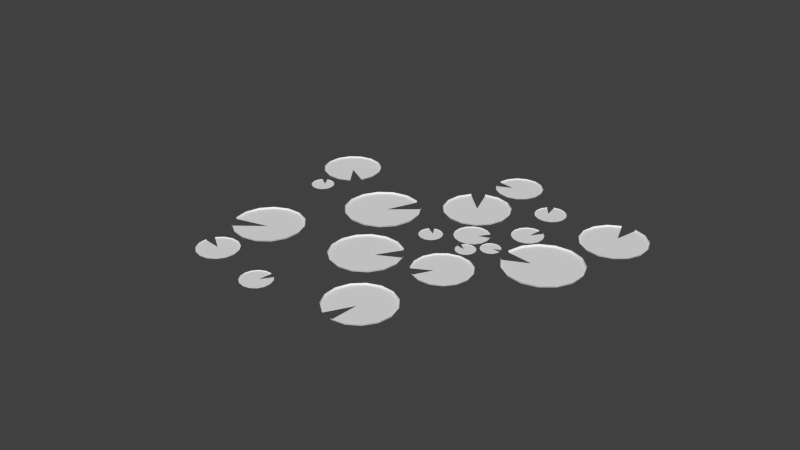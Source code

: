 # Source: LilyPads.blend  (saved by Blender 2.76.0; exported with 4.5.12 LTS)
import bpy
from mathutils import Matrix  # noqa: F401  (used for matrix-valued properties, if any)

bpy.ops.wm.read_factory_settings(use_empty=True)
scene = bpy.context.scene
scene.name = 'Scene'

# ---- collections
col_collection_1 = bpy.data.collections.new('Collection 1'); scene.collection.children.link(col_collection_1)

# ---- world
world_world = bpy.data.worlds.new('World'); scene.world = world_world
world_world.color = (0.05088, 0.05088, 0.05088)
world_world.use_sun_shadow = False
world_world.sun_shadow_jitter_overblur = 0.0
world_world.cycles.sampling_method = 'MANUAL'
world_world.cycles.sample_map_resolution = 256

# ---- meshes
me_circle_015 = bpy.data.meshes.new('Circle.015')
me_circle_015.from_pydata([(-9.809, -7.053, 2.501e-07), (-11.71, -8.906, 2.501e-07), (-10.75, -9.63, 2.501e-07), (-9.587, -9.904, 2.501e-07), (-8.41, -9.679, 2.501e-07), (-7.427, -8.996, 2.501e-07), (-6.806, -7.972, 2.501e-07), (-6.656, -6.784, 2.501e-07), (-7.002, -5.637, 2.501e-07), (-7.785, -4.73, 2.501e-07), (-8.868, -4.22, 2.501e-07), (-10.07, -4.195, 2.501e-07), (-11.17, -4.659, 2.501e-07), (-11.99, -5.532, 2.501e-07), (-12.38, -6.663, 2.501e-07), (-12.28, -7.856, 2.501e-07), (-11.75, -8.942, 0.144), (-10.78, -9.679, 0.144), (-9.588, -9.958, 0.144), (-8.389, -9.73, 0.144), (-7.387, -9.033, 0.144), (-6.755, -7.99, 0.144), (-6.602, -6.779, 0.144), (-6.954, -5.611, 0.144), (-7.752, -4.687, 0.144), (-8.856, -4.167, 0.144), (-10.08, -4.141, 0.144), (-11.2, -4.614, 0.144), (-12.04, -5.504, 0.144), (-12.44, -6.656, 0.144), (-12.34, -7.872, 0.144), (-15.27, 6.387, 6.561e-07), (-16.32, 7.653, 6.515e-07), (-16.83, 7.118, 6.515e-07), (-17.08, 6.421, 6.515e-07), (-17.03, 5.682, 6.515e-07), (-16.68, 5.028, 6.515e-07), (-16.09, 4.573, 6.515e-07), (-15.37, 4.395, 6.515e-07), (-14.64, 4.525, 6.515e-07), (-14.03, 4.941, 6.515e-07), (-13.64, 5.57, 6.515e-07), (-13.54, 6.304, 6.515e-07), (-13.74, 7.017, 6.515e-07), (-14.22, 7.584, 6.515e-07), (-14.89, 7.907, 6.515e-07), (-15.63, 7.932, 6.515e-07), (-16.33, 7.681, 0.08914), (-16.86, 7.136, 0.08914), (-17.12, 6.426, 0.08914), (-17.06, 5.672, 0.08914), (-16.71, 5.006, 0.08914), (-16.11, 4.542, 0.08914), (-15.38, 4.361, 0.08914), (-14.63, 4.493, 0.08914), (-14.01, 4.917, 0.08914), (-13.61, 5.559, 0.08914), (-13.5, 6.307, 0.08914), (-13.71, 7.033, 0.08914), (-14.2, 7.61, 0.08914), (-14.88, 7.94, 0.08914), (-15.63, 7.965, 0.08914), (-14.48, 0.02323, 6.547e-07), (-13.52, 0.7973, 6.515e-07), (-13.92, 1.186, 6.515e-07), (-14.44, 1.38, 6.515e-07), (-15.0, 1.344, 6.515e-07), (-15.49, 1.086, 6.515e-07), (-15.84, 0.6497, 6.515e-07), (-15.97, 0.1107, 6.515e-07), (-15.88, -0.4377, 6.515e-07), (-15.57, -0.9009, 6.515e-07), (-15.1, -1.199, 6.515e-07), (-14.55, -1.279, 6.515e-07), (-14.02, -1.129, 6.515e-07), (-13.59, -0.7743, 6.515e-07), (-13.34, -0.2757, 6.515e-07), (-13.32, 0.2802, 6.515e-07), (-13.5, 0.8113, 0.06689), (-13.91, 1.208, 0.06689), (-14.44, 1.405, 0.06689), (-15.0, 1.369, 0.06689), (-15.51, 1.106, 0.06689), (-15.86, 0.661, 0.06689), (-16.0, 0.1118, 0.06689), (-15.9, -0.4471, 0.06689), (-15.59, -0.919, 0.06689), (-15.11, -1.222, 0.06689), (-14.55, -1.305, 0.06689), (-14.0, -1.152, 0.06689), (-13.57, -0.79, 0.06689), (-13.32, -0.282, 0.06689), (-13.29, 0.2844, 0.06689), (-2.558, 12.88, 7.832e-07), (-2.787, 13.85, 7.851e-07), (-3.193, 13.76, 7.851e-07), (-3.53, 13.52, 7.851e-07), (-3.738, 13.16, 7.851e-07), (-3.781, 12.75, 7.851e-07), (-3.653, 12.35, 7.851e-07), (-3.374, 12.04, 7.851e-07), (-2.994, 11.87, 7.851e-07), (-2.579, 11.87, 7.851e-07), (-2.199, 12.04, 7.851e-07), (-1.92, 12.35, 7.851e-07), (-1.792, 12.75, 7.851e-07), (-1.835, 13.16, 7.851e-07), (-2.043, 13.52, 7.851e-07), (-2.38, 13.76, 7.851e-07), (-2.787, 13.87, 0.05), (-3.201, 13.78, 0.05), (-3.544, 13.53, 0.05), (-3.756, 13.17, 0.05), (-3.8, 12.74, 0.05), (-3.669, 12.34, 0.05), (-3.385, 12.03, 0.05), (-2.998, 11.85, 0.05), (-2.575, 11.85, 0.05), (-2.188, 12.03, 0.05), (-1.904, 12.34, 0.05), (-1.773, 12.74, 0.05), (-1.817, 13.17, 0.05), (-2.029, 13.53, 0.05), (-2.372, 13.78, 0.05), (-10.31, 7.759, 5.639e-07), (-13.14, 8.072, 5.574e-07), (-12.92, 6.843, 5.574e-07), (-12.23, 5.805, 5.574e-07), (-11.18, 5.14, 5.574e-07), (-9.941, 4.961, 5.574e-07), (-8.74, 5.3, 5.574e-07), (-7.781, 6.098, 5.574e-07), (-7.229, 7.217, 5.574e-07), (-7.181, 8.464, 5.574e-07), (-7.643, 9.623, 5.574e-07), (-8.537, 10.49, 5.574e-07), (-9.708, 10.92, 5.574e-07), (-10.95, 10.84, 5.574e-07), (-12.06, 10.26, 5.574e-07), (-12.83, 9.282, 5.574e-07), (-13.19, 8.075, 0.15), (-12.98, 6.822, 0.15), (-12.27, 5.765, 0.15), (-11.2, 5.086, 0.15), (-9.937, 4.904, 0.15), (-8.714, 5.249, 0.15), (-7.736, 6.063, 0.15), (-7.174, 7.203, 0.15), (-7.124, 8.473, 0.15), (-7.596, 9.654, 0.15), (-8.507, 10.54, 0.15), (-9.7, 10.98, 0.15), (-10.97, 10.9, 0.15), (-12.09, 10.31, 0.15), (-12.88, 9.307, 0.15), (0.9844, 14.29, 4.657e-10), (1.738, 12.05, 4.657e-10), (2.688, 12.53, 4.657e-10), (3.358, 13.36, 4.657e-10), (3.633, 14.39, 4.657e-10), (3.465, 15.45, 4.657e-10), (2.883, 16.34, 4.657e-10), (1.988, 16.92, 4.657e-10), (0.9342, 17.09, 4.657e-10), (-0.09601, 16.81, 4.657e-10), (-0.9244, 16.14, 4.657e-10), (-1.408, 15.19, 4.657e-10), (-1.463, 14.12, 4.657e-10), (-1.079, 13.13, 4.657e-10), (-0.3241, 12.37, 4.657e-10), (0.6723, 11.99, 4.657e-10), (1.75, 12.0, 0.1283), (2.718, 12.5, 0.1283), (3.402, 13.34, 0.1283), (3.682, 14.39, 0.1283), (3.511, 15.47, 0.1283), (2.918, 16.38, 0.1283), (2.005, 16.97, 0.1283), (0.9316, 17.14, 0.1283), (-0.1182, 16.85, 0.1283), (-0.9623, 16.17, 0.1283), (-1.455, 15.2, 0.1283), (-1.511, 14.12, 0.1283), (-1.12, 13.1, 0.1283), (-0.3505, 12.33, 0.1283), (0.6647, 11.94, 0.1283), (11.5, 3.855, 8.517e-07), (9.939, 4.194, 8.447e-07), (9.765, 3.357, 8.447e-07), (9.946, 2.521, 8.447e-07), (10.45, 1.831, 8.447e-07), (11.19, 1.407, 8.447e-07), (12.05, 1.321, 8.447e-07), (12.86, 1.589, 8.447e-07), (13.49, 2.164, 8.447e-07), (13.84, 2.947, 8.447e-07), (13.83, 3.802, 8.447e-07), (13.48, 4.582, 8.447e-07), (12.84, 5.151, 8.447e-07), (12.03, 5.412, 8.447e-07), (11.18, 5.319, 8.447e-07), (10.44, 4.888, 8.447e-07), (9.903, 4.21, 0.1028), (9.726, 3.356, 0.1028), (9.911, 2.505, 0.1028), (10.43, 1.802, 0.1028), (11.18, 1.369, 0.1028), (12.05, 1.282, 0.1028), (12.88, 1.555, 0.1028), (13.52, 2.141, 0.1028), (13.87, 2.939, 0.1028), (13.87, 3.81, 0.1028), (13.51, 4.605, 0.1028), (12.86, 5.185, 0.1028), (12.03, 5.451, 0.1028), (11.17, 5.356, 0.1028), (10.41, 4.917, 0.1028), (1.576, -3.616, 8.601e-07), (1.127, -3.065, 8.633e-07), (0.894, -3.333, 8.633e-07), (0.7897, -3.672, 8.633e-07), (0.8325, -4.025, 8.633e-07), (1.015, -4.329, 8.633e-07), (1.305, -4.533, 8.633e-07), (1.654, -4.601, 8.633e-07), (2.0, -4.522, 8.633e-07), (2.284, -4.309, 8.633e-07), (2.456, -3.998, 8.633e-07), (2.488, -3.645, 8.633e-07), (2.373, -3.309, 8.633e-07), (2.131, -3.049, 8.633e-07), (1.804, -2.91, 8.633e-07), (1.449, -2.916, 8.633e-07), (1.118, -3.052, 0.04269), (0.8798, -3.325, 0.04269), (0.7735, -3.671, 0.04269), (0.8171, -4.03, 0.04269), (1.003, -4.34, 0.04269), (1.299, -4.548, 0.04269), (1.654, -4.618, 0.04269), (2.007, -4.537, 0.04269), (2.296, -4.319, 0.04269), (2.472, -4.003, 0.04269), (2.504, -3.643, 0.04269), (2.387, -3.301, 0.04269), (2.14, -3.036, 0.04269), (1.807, -2.894, 0.04269), (1.446, -2.9, 0.04269), (3.58, -4.667, 8.899e-07), (4.261, -4.871, 8.931e-07), (4.304, -4.519, 8.931e-07), (4.2, -4.179, 8.931e-07), (3.967, -3.911, 8.931e-07), (3.646, -3.761, 8.931e-07), (3.291, -3.755, 8.931e-07), (2.964, -3.894, 8.931e-07), (2.722, -4.153, 8.931e-07), (2.606, -4.489, 8.931e-07), (2.637, -4.843, 8.931e-07), (2.809, -5.153, 8.931e-07), (3.093, -5.367, 8.931e-07), (3.439, -5.447, 8.931e-07), (3.787, -5.379, 8.931e-07), (4.078, -5.176, 8.931e-07), (4.276, -4.877, 0.04269), (4.32, -4.518, 0.04269), (4.215, -4.172, 0.04269), (3.977, -3.899, 0.04269), (3.649, -3.746, 0.04269), (3.288, -3.739, 0.04269), (2.955, -3.881, 0.04269), (2.708, -4.145, 0.04269), (2.59, -4.487, 0.04269), (2.622, -4.848, 0.04269), (2.797, -5.164, 0.04269), (3.086, -5.382, 0.04269), (3.438, -5.463, 0.04269), (3.793, -5.394, 0.04269), (4.09, -5.187, 0.04269), (7.45, -4.272, 6.547e-07), (8.407, -3.498, 6.515e-07), (8.009, -3.109, 6.515e-07), (7.487, -2.916, 6.515e-07), (6.932, -2.951, 6.515e-07), (6.439, -3.209, 6.515e-07), (6.094, -3.646, 6.515e-07), (5.956, -4.185, 6.515e-07), (6.049, -4.733, 6.515e-07), (6.357, -5.196, 6.515e-07), (6.827, -5.494, 6.515e-07), (7.378, -5.575, 6.515e-07), (7.914, -5.425, 6.515e-07), (8.342, -5.07, 6.515e-07), (8.589, -4.571, 6.515e-07), (8.612, -4.015, 6.515e-07), (8.428, -3.484, 0.06689), (8.022, -3.088, 0.06689), (7.491, -2.891, 0.06689), (6.925, -2.927, 0.06689), (6.423, -3.19, 0.06689), (6.071, -3.634, 0.06689), (5.931, -4.184, 0.06689), (6.026, -4.743, 0.06689), (6.34, -5.215, 0.06689), (6.819, -5.518, 0.06689), (7.38, -5.6, 0.06689), (7.925, -5.447, 0.06689), (8.362, -5.086, 0.06689), (8.614, -4.578, 0.06689), (8.637, -4.011, 0.06689), (13.36, -8.207, 8.754e-07), (13.97, -6.117, 8.661e-07), (12.85, -5.797, 8.661e-07), (11.7, -5.96, 8.661e-07), (10.71, -6.577, 8.661e-07), (10.06, -7.542, 8.661e-07), (9.862, -8.688, 8.661e-07), (10.14, -9.818, 8.661e-07), (10.86, -10.73, 8.661e-07), (11.89, -11.28, 8.661e-07), (13.05, -11.36, 8.661e-07), (14.14, -10.96, 8.661e-07), (14.98, -10.15, 8.661e-07), (15.42, -9.074, 8.661e-07), (15.37, -7.911, 8.661e-07), (14.86, -6.865, 8.661e-07), (14.0, -6.071, 0.1399), (12.86, -5.744, 0.1399), (11.68, -5.91, 0.1399), (10.68, -6.539, 0.1399), (10.01, -7.522, 0.1399), (9.809, -8.69, 0.1399), (10.1, -9.841, 0.1399), (10.83, -10.78, 0.1399), (11.87, -11.33, 0.1399), (13.06, -11.41, 0.1399), (14.17, -11.01, 0.1399), (15.02, -10.18, 0.1399), (15.47, -9.083, 0.1399), (15.43, -7.898, 0.1399), (14.91, -6.832, 0.1399), (-5.063, -0.895, 5.639e-07), (-2.528, -0.142, 5.574e-07), (-2.897, 1.05, 5.574e-07), (-3.718, 1.989, 5.574e-07), (-4.851, 2.513, 5.574e-07), (-6.098, 2.531, 5.574e-07), (-7.245, 2.04, 5.574e-07), (-8.094, 1.125, 5.574e-07), (-8.496, -0.05592, 5.574e-07), (-8.384, -1.299, 5.574e-07), (-7.776, -2.388, 5.574e-07), (-6.777, -3.136, 5.574e-07), (-5.56, -3.413, 5.574e-07), (-4.336, -3.171, 5.574e-07), (-3.316, -2.452, 5.574e-07), (-2.677, -1.381, 5.574e-07), (-2.472, -0.1369, 0.15), (-2.847, 1.078, 0.15), (-3.684, 2.035, 0.15), (-4.838, 2.569, 0.15), (-6.109, 2.587, 0.15), (-7.278, 2.087, 0.15), (-8.143, 1.154, 0.15), (-8.553, -0.04915, 0.15), (-8.438, -1.315, 0.15), (-7.818, -2.426, 0.15), (-6.801, -3.188, 0.15), (-5.561, -3.47, 0.15), (-4.314, -3.223, 0.15), (-3.274, -2.491, 0.15), (-2.623, -1.399, 0.15), (0.8129, -0.1226, 7.832e-07), (0.5844, 0.8527, 7.851e-07), (0.1776, 0.7663, 7.851e-07), (-0.1588, 0.5219, 7.851e-07), (-0.3667, 0.1618, 7.851e-07), (-0.4102, -0.2518, 7.851e-07), (-0.2817, -0.6473, 7.851e-07), (-0.003417, -0.9563, 7.851e-07), (0.3765, -1.125, 7.851e-07), (0.7923, -1.125, 7.851e-07), (1.172, -0.9563, 7.851e-07), (1.45, -0.6473, 7.851e-07), (1.579, -0.2518, 7.851e-07), (1.535, 0.1618, 7.851e-07), (1.328, 0.5219, 7.851e-07), (0.9911, 0.7663, 7.851e-07), (0.5844, 0.8717, 0.05), (0.1699, 0.7836, 0.05), (-0.1729, 0.5346, 0.05), (-0.3847, 0.1676, 0.05), (-0.429, -0.2538, 0.05), (-0.2981, -0.6567, 0.05), (-0.01457, -0.9716, 0.05), (0.3725, -1.144, 0.05), (0.7962, -1.144, 0.05), (1.183, -0.9716, 0.05), (1.467, -0.6567, 0.05), (1.598, -0.2538, 0.05), (1.553, 0.1676, 0.05), (1.342, 0.5346, 0.05), (0.9988, 0.7836, 0.05), (3.762, -2.249, 5.327e-07), (4.884, -1.92, 5.374e-07), (4.726, -1.319, 5.374e-07), (4.336, -0.8334, 5.374e-07), (3.783, -0.5485, 5.374e-07), (3.162, -0.5133, 5.374e-07), (2.58, -0.7337, 5.374e-07), (2.138, -1.172, 5.374e-07), (1.913, -1.751, 5.374e-07), (1.943, -2.373, 5.374e-07), (2.223, -2.928, 5.374e-07), (2.704, -3.322, 5.374e-07), (3.305, -3.486, 5.374e-07), (3.92, -3.391, 5.374e-07), (4.443, -3.055, 5.374e-07), (4.784, -2.534, 5.374e-07), (4.912, -1.919, 0.0748), (4.751, -1.306, 0.0748), (4.354, -0.8114, 0.0748), (3.791, -0.5212, 0.0748), (3.158, -0.4852, 0.0748), (2.565, -0.7098, 0.0748), (2.115, -1.156, 0.0748), (1.885, -1.747, 0.0748), (1.915, -2.38, 0.0748), (2.201, -2.946, 0.0748), (2.691, -3.347, 0.0748), (3.303, -3.514, 0.0748), (3.93, -3.418, 0.0748), (4.463, -3.075, 0.0748), (4.81, -2.545, 0.0748), (11.15, -1.823, 6.547e-07), (11.17, -0.768, 6.515e-07), (10.63, -0.8836, 6.515e-07), (10.18, -1.211, 6.515e-07), (9.901, -1.692, 6.515e-07), (9.843, -2.246, 6.515e-07), (10.02, -2.775, 6.515e-07), (10.39, -3.188, 6.515e-07), (10.9, -3.415, 6.515e-07), (11.45, -3.415, 6.515e-07), (11.96, -3.188, 6.515e-07), (12.33, -2.775, 6.515e-07), (12.5, -2.246, 6.515e-07), (12.45, -1.692, 6.515e-07), (12.17, -1.211, 6.515e-07), (11.72, -0.8836, 6.515e-07), (11.17, -0.7426, 0.06689), (10.62, -0.8605, 0.06689), (10.16, -1.194, 0.06689), (9.877, -1.685, 0.06689), (9.818, -2.248, 0.06689), (9.993, -2.788, 0.06689), (10.37, -3.209, 0.06689), (10.89, -3.439, 0.06689), (11.46, -3.439, 0.06689), (11.98, -3.209, 0.06689), (12.35, -2.788, 0.06689), (12.53, -2.248, 0.06689), (12.47, -1.685, 0.06689), (12.19, -1.194, 0.06689), (11.73, -0.8605, 0.06689), (4.884, -8.172, 8.554e-07), (2.377, -7.629, 8.447e-07), (2.098, -8.97, 8.447e-07), (2.389, -10.31, 8.447e-07), (3.199, -11.41, 8.447e-07), (4.388, -12.09, 8.447e-07), (5.751, -12.23, 8.447e-07), (7.052, -11.8, 8.447e-07), (8.066, -10.88, 8.447e-07), (8.618, -9.627, 8.447e-07), (8.612, -8.257, 8.447e-07), (8.049, -7.008, 8.447e-07), (7.027, -6.096, 8.447e-07), (5.723, -5.678, 8.447e-07), (4.361, -5.827, 8.447e-07), (3.178, -6.517, 8.447e-07), (2.32, -7.604, 0.1647), (2.036, -8.971, 0.1647), (2.332, -10.33, 0.1647), (3.157, -11.46, 0.1647), (4.369, -12.15, 0.1647), (5.758, -12.29, 0.1647), (7.084, -11.86, 0.1647), (8.117, -10.92, 0.1647), (8.679, -9.64, 0.1647), (8.673, -8.244, 0.1647), (8.1, -6.971, 0.1647), (7.058, -6.042, 0.1647), (5.729, -5.616, 0.1647), (4.341, -5.768, 0.1647), (3.136, -6.471, 0.1647), (-2.254, -5.362, 4.577e-07), (-4.078, -6.134, 4.526e-07), (-3.661, -7.071, 4.526e-07), (-2.9, -7.757, 4.526e-07), (-1.925, -8.075, 4.526e-07), (-0.9055, -7.968, 4.526e-07), (-0.01747, -7.456, 4.526e-07), (0.5855, -6.627, 4.526e-07), (0.7992, -5.624, 4.526e-07), (0.5866, -4.622, 4.526e-07), (-0.0155, -3.792, 4.526e-07), (-0.903, -3.279, 4.526e-07), (-1.922, -3.171, 4.526e-07), (-2.897, -3.488, 4.526e-07), (-3.66, -4.173, 4.526e-07), (-4.077, -5.109, 4.526e-07), (-4.123, -6.144, 0.1232), (-3.699, -7.098, 0.1232), (-2.923, -7.798, 0.1232), (-1.93, -8.121, 0.1232), (-0.8911, -8.012, 0.1232), (0.01381, -7.491, 0.1232), (0.6282, -6.646, 0.1232), (0.8459, -5.624, 0.1232), (0.6293, -4.603, 0.1232), (0.01581, -3.757, 0.1232), (-0.8885, -3.235, 0.1232), (-1.927, -3.125, 0.1232), (-2.921, -3.447, 0.1232), (-3.697, -4.146, 0.1232), (-4.123, -5.1, 0.1232), (6.47, 1.97, 2.501e-07), (6.271, 4.615, 2.501e-07), (5.103, 4.351, 2.501e-07), (4.143, 3.634, 2.501e-07), (3.559, 2.588, 2.501e-07), (3.45, 1.396, 2.501e-07), (3.835, 0.2619, 2.501e-07), (4.648, -0.6171, 2.501e-07), (5.749, -1.089, 2.501e-07), (6.947, -1.073, 2.501e-07), (8.034, -0.5713, 2.501e-07), (8.823, 0.3294, 2.501e-07), (9.178, 1.473, 2.501e-07), (9.037, 2.663, 2.501e-07), (8.424, 3.692, 2.501e-07), (7.445, 4.382, 2.501e-07), (6.27, 4.67, 0.144), (5.08, 4.4, 0.144), (4.102, 3.67, 0.144), (3.507, 2.605, 0.144), (3.395, 1.389, 0.144), (3.788, 0.234, 0.144), (4.617, -0.6618, 0.144), (5.738, -1.143, 0.144), (6.959, -1.127, 0.144), (8.067, -0.6151, 0.144), (8.871, 0.3027, 0.144), (9.232, 1.468, 0.144), (9.088, 2.68, 0.144), (8.464, 3.729, 0.144), (7.467, 4.433, 0.144), (-0.3228, 5.649, 4.657e-10), (2.381, 6.86, 4.657e-10), (1.66, 7.987, 4.657e-10), (0.5439, 8.723, 4.657e-10), (-0.7757, 8.942, 4.657e-10), (-2.07, 8.605, 4.657e-10), (-3.116, 7.771, 4.657e-10), (-3.731, 6.583, 4.657e-10), (-3.811, 5.248, 4.657e-10), (-3.34, 3.996, 4.657e-10), (-2.401, 3.043, 4.657e-10), (-1.156, 2.555, 4.657e-10), (0.1803, 2.616, 4.657e-10), (1.376, 3.214, 4.657e-10), (2.225, 4.248, 4.657e-10), (2.581, 5.537, 4.657e-10), (2.438, 6.881, 0.1608), (1.704, 8.03, 0.1608), (0.5662, 8.78, 0.1608), (-0.7784, 9.003, 0.1608), (-2.097, 8.66, 0.1608), (-3.163, 7.809, 0.1608), (-3.79, 6.599, 0.1608), (-3.871, 5.239, 0.1608), (-3.392, 3.963, 0.1608), (-2.435, 2.992, 0.1608), (-1.166, 2.495, 0.1608), (0.1957, 2.557, 0.1608), (1.414, 3.167, 0.1608), (2.28, 4.22, 0.1608), (2.642, 5.534, 0.1608)], [], [(0, 1, 2), (0, 2, 3), (0, 3, 4), (0, 4, 5), (0, 5, 6), (0, 6, 7), (0, 7, 8), (0, 8, 9), (0, 9, 10), (0, 10, 11), (0, 11, 12), (0, 12, 13), (0, 13, 14), (0, 15, 1), (10, 9, 24, 25), (14, 13, 28, 29), (3, 2, 17, 18), (7, 6, 21, 22), (11, 10, 25, 26), (4, 3, 18, 19), (8, 7, 22, 23), (1, 15, 30, 16), (12, 11, 26, 27), (5, 4, 19, 20), (2, 1, 16, 17), (9, 8, 23, 24), (13, 12, 27, 28), (6, 5, 20, 21), (31, 32, 33), (31, 33, 34), (31, 34, 35), (31, 35, 36), (31, 36, 37), (31, 37, 38), (31, 38, 39), (31, 39, 40), (31, 40, 41), (31, 41, 42), (31, 42, 43), (31, 43, 44), (31, 44, 45), (31, 46, 32), (41, 40, 55, 56), (45, 44, 59, 60), (34, 33, 48, 49), (38, 37, 52, 53), (42, 41, 56, 57), (35, 34, 49, 50), (39, 38, 53, 54), (32, 46, 61, 47), (43, 42, 57, 58), (36, 35, 50, 51), (33, 32, 47, 48), (40, 39, 54, 55), (44, 43, 58, 59), (37, 36, 51, 52), (62, 63, 64), (62, 64, 65), (62, 65, 66), (62, 66, 67), (62, 67, 68), (62, 68, 69), (62, 69, 70), (62, 70, 71), (62, 71, 72), (62, 72, 73), (62, 73, 74), (62, 74, 75), (62, 75, 76), (62, 77, 63), (72, 71, 86, 87), (76, 75, 90, 91), (65, 64, 79, 80), (69, 68, 83, 84), (73, 72, 87, 88), (66, 65, 80, 81), (70, 69, 84, 85), (63, 77, 92, 78), (74, 73, 88, 89), (67, 66, 81, 82), (64, 63, 78, 79), (71, 70, 85, 86), (75, 74, 89, 90), (68, 67, 82, 83), (93, 94, 95), (93, 95, 96), (93, 96, 97), (93, 97, 98), (93, 98, 99), (93, 99, 100), (93, 100, 101), (93, 101, 102), (93, 102, 103), (93, 103, 104), (93, 104, 105), (93, 105, 106), (93, 106, 107), (93, 108, 94), (103, 102, 117, 118), (107, 106, 121, 122), (96, 95, 110, 111), (100, 99, 114, 115), (104, 103, 118, 119), (97, 96, 111, 112), (101, 100, 115, 116), (94, 108, 123, 109), (105, 104, 119, 120), (98, 97, 112, 113), (95, 94, 109, 110), (102, 101, 116, 117), (106, 105, 120, 121), (99, 98, 113, 114), (124, 125, 126), (124, 126, 127), (124, 127, 128), (124, 128, 129), (124, 129, 130), (124, 130, 131), (124, 131, 132), (124, 132, 133), (124, 133, 134), (124, 134, 135), (124, 135, 136), (124, 136, 137), (124, 137, 138), (124, 139, 125), (134, 133, 148, 149), (138, 137, 152, 153), (127, 126, 141, 142), (131, 130, 145, 146), (135, 134, 149, 150), (128, 127, 142, 143), (132, 131, 146, 147), (125, 139, 154, 140), (136, 135, 150, 151), (129, 128, 143, 144), (126, 125, 140, 141), (133, 132, 147, 148), (137, 136, 151, 152), (130, 129, 144, 145), (155, 156, 157), (155, 157, 158), (155, 158, 159), (155, 159, 160), (155, 160, 161), (155, 161, 162), (155, 162, 163), (155, 163, 164), (155, 164, 165), (155, 165, 166), (155, 166, 167), (155, 167, 168), (155, 168, 169), (155, 170, 156), (165, 164, 179, 180), (169, 168, 183, 184), (158, 157, 172, 173), (162, 161, 176, 177), (166, 165, 180, 181), (159, 158, 173, 174), (163, 162, 177, 178), (156, 170, 185, 171), (167, 166, 181, 182), (160, 159, 174, 175), (157, 156, 171, 172), (164, 163, 178, 179), (168, 167, 182, 183), (161, 160, 175, 176), (186, 187, 188), (186, 188, 189), (186, 189, 190), (186, 190, 191), (186, 191, 192), (186, 192, 193), (186, 193, 194), (186, 194, 195), (186, 195, 196), (186, 196, 197), (186, 197, 198), (186, 198, 199), (186, 199, 200), (186, 201, 187), (196, 195, 210, 211), (200, 199, 214, 215), (189, 188, 203, 204), (193, 192, 207, 208), (197, 196, 211, 212), (190, 189, 204, 205), (194, 193, 208, 209), (187, 201, 216, 202), (198, 197, 212, 213), (191, 190, 205, 206), (188, 187, 202, 203), (195, 194, 209, 210), (199, 198, 213, 214), (192, 191, 206, 207), (217, 218, 219), (217, 219, 220), (217, 220, 221), (217, 221, 222), (217, 222, 223), (217, 223, 224), (217, 224, 225), (217, 225, 226), (217, 226, 227), (217, 227, 228), (217, 228, 229), (217, 229, 230), (217, 230, 231), (217, 232, 218), (227, 226, 241, 242), (231, 230, 245, 246), (220, 219, 234, 235), (224, 223, 238, 239), (228, 227, 242, 243), (221, 220, 235, 236), (225, 224, 239, 240), (218, 232, 247, 233), (229, 228, 243, 244), (222, 221, 236, 237), (219, 218, 233, 234), (226, 225, 240, 241), (230, 229, 244, 245), (223, 222, 237, 238), (248, 249, 250), (248, 250, 251), (248, 251, 252), (248, 252, 253), (248, 253, 254), (248, 254, 255), (248, 255, 256), (248, 256, 257), (248, 257, 258), (248, 258, 259), (248, 259, 260), (248, 260, 261), (248, 261, 262), (248, 263, 249), (258, 257, 272, 273), (262, 261, 276, 277), (251, 250, 265, 266), (255, 254, 269, 270), (259, 258, 273, 274), (252, 251, 266, 267), (256, 255, 270, 271), (249, 263, 278, 264), (260, 259, 274, 275), (253, 252, 267, 268), (250, 249, 264, 265), (257, 256, 271, 272), (261, 260, 275, 276), (254, 253, 268, 269), (279, 280, 281), (279, 281, 282), (279, 282, 283), (279, 283, 284), (279, 284, 285), (279, 285, 286), (279, 286, 287), (279, 287, 288), (279, 288, 289), (279, 289, 290), (279, 290, 291), (279, 291, 292), (279, 292, 293), (279, 294, 280), (289, 288, 303, 304), (293, 292, 307, 308), (282, 281, 296, 297), (286, 285, 300, 301), (290, 289, 304, 305), (283, 282, 297, 298), (287, 286, 301, 302), (280, 294, 309, 295), (291, 290, 305, 306), (284, 283, 298, 299), (281, 280, 295, 296), (288, 287, 302, 303), (292, 291, 306, 307), (285, 284, 299, 300), (310, 311, 312), (310, 312, 313), (310, 313, 314), (310, 314, 315), (310, 315, 316), (310, 316, 317), (310, 317, 318), (310, 318, 319), (310, 319, 320), (310, 320, 321), (310, 321, 322), (310, 322, 323), (310, 323, 324), (310, 325, 311), (320, 319, 334, 335), (324, 323, 338, 339), (313, 312, 327, 328), (317, 316, 331, 332), (321, 320, 335, 336), (314, 313, 328, 329), (318, 317, 332, 333), (311, 325, 340, 326), (322, 321, 336, 337), (315, 314, 329, 330), (312, 311, 326, 327), (319, 318, 333, 334), (323, 322, 337, 338), (316, 315, 330, 331), (341, 342, 343), (341, 343, 344), (341, 344, 345), (341, 345, 346), (341, 346, 347), (341, 347, 348), (341, 348, 349), (341, 349, 350), (341, 350, 351), (341, 351, 352), (341, 352, 353), (341, 353, 354), (341, 354, 355), (341, 356, 342), (351, 350, 365, 366), (355, 354, 369, 370), (344, 343, 358, 359), (348, 347, 362, 363), (352, 351, 366, 367), (345, 344, 359, 360), (349, 348, 363, 364), (342, 356, 371, 357), (353, 352, 367, 368), (346, 345, 360, 361), (343, 342, 357, 358), (350, 349, 364, 365), (354, 353, 368, 369), (347, 346, 361, 362), (372, 373, 374), (372, 374, 375), (372, 375, 376), (372, 376, 377), (372, 377, 378), (372, 378, 379), (372, 379, 380), (372, 380, 381), (372, 381, 382), (372, 382, 383), (372, 383, 384), (372, 384, 385), (372, 385, 386), (372, 387, 373), (382, 381, 396, 397), (386, 385, 400, 401), (375, 374, 389, 390), (379, 378, 393, 394), (383, 382, 397, 398), (376, 375, 390, 391), (380, 379, 394, 395), (373, 387, 402, 388), (384, 383, 398, 399), (377, 376, 391, 392), (374, 373, 388, 389), (381, 380, 395, 396), (385, 384, 399, 400), (378, 377, 392, 393), (403, 404, 405), (403, 405, 406), (403, 406, 407), (403, 407, 408), (403, 408, 409), (403, 409, 410), (403, 410, 411), (403, 411, 412), (403, 412, 413), (403, 413, 414), (403, 414, 415), (403, 415, 416), (403, 416, 417), (403, 418, 404), (413, 412, 427, 428), (417, 416, 431, 432), (406, 405, 420, 421), (410, 409, 424, 425), (414, 413, 428, 429), (407, 406, 421, 422), (411, 410, 425, 426), (404, 418, 433, 419), (415, 414, 429, 430), (408, 407, 422, 423), (405, 404, 419, 420), (412, 411, 426, 427), (416, 415, 430, 431), (409, 408, 423, 424), (434, 435, 436), (434, 436, 437), (434, 437, 438), (434, 438, 439), (434, 439, 440), (434, 440, 441), (434, 441, 442), (434, 442, 443), (434, 443, 444), (434, 444, 445), (434, 445, 446), (434, 446, 447), (434, 447, 448), (434, 449, 435), (444, 443, 458, 459), (448, 447, 462, 463), (437, 436, 451, 452), (441, 440, 455, 456), (445, 444, 459, 460), (438, 437, 452, 453), (442, 441, 456, 457), (435, 449, 464, 450), (446, 445, 460, 461), (439, 438, 453, 454), (436, 435, 450, 451), (443, 442, 457, 458), (447, 446, 461, 462), (440, 439, 454, 455), (465, 466, 467), (465, 467, 468), (465, 468, 469), (465, 469, 470), (465, 470, 471), (465, 471, 472), (465, 472, 473), (465, 473, 474), (465, 474, 475), (465, 475, 476), (465, 476, 477), (465, 477, 478), (465, 478, 479), (465, 480, 466), (475, 474, 489, 490), (479, 478, 493, 494), (468, 467, 482, 483), (472, 471, 486, 487), (476, 475, 490, 491), (469, 468, 483, 484), (473, 472, 487, 488), (466, 480, 495, 481), (477, 476, 491, 492), (470, 469, 484, 485), (467, 466, 481, 482), (474, 473, 488, 489), (478, 477, 492, 493), (471, 470, 485, 486), (496, 497, 498), (496, 498, 499), (496, 499, 500), (496, 500, 501), (496, 501, 502), (496, 502, 503), (496, 503, 504), (496, 504, 505), (496, 505, 506), (496, 506, 507), (496, 507, 508), (496, 508, 509), (496, 509, 510), (496, 511, 497), (506, 505, 520, 521), (510, 509, 524, 525), (499, 498, 513, 514), (503, 502, 517, 518), (507, 506, 521, 522), (500, 499, 514, 515), (504, 503, 518, 519), (497, 511, 526, 512), (508, 507, 522, 523), (501, 500, 515, 516), (498, 497, 512, 513), (505, 504, 519, 520), (509, 508, 523, 524), (502, 501, 516, 517), (527, 528, 529), (527, 529, 530), (527, 530, 531), (527, 531, 532), (527, 532, 533), (527, 533, 534), (527, 534, 535), (527, 535, 536), (527, 536, 537), (527, 537, 538), (527, 538, 539), (527, 539, 540), (527, 540, 541), (527, 542, 528), (537, 536, 551, 552), (541, 540, 555, 556), (530, 529, 544, 545), (534, 533, 548, 549), (538, 537, 552, 553), (531, 530, 545, 546), (535, 534, 549, 550), (528, 542, 557, 543), (539, 538, 553, 554), (532, 531, 546, 547), (529, 528, 543, 544), (536, 535, 550, 551), (540, 539, 554, 555), (533, 532, 547, 548), (558, 559, 560), (558, 560, 561), (558, 561, 562), (558, 562, 563), (558, 563, 564), (558, 564, 565), (558, 565, 566), (558, 566, 567), (558, 567, 568), (558, 568, 569), (558, 569, 570), (558, 570, 571), (558, 571, 572), (558, 573, 559), (568, 567, 582, 583), (572, 571, 586, 587), (561, 560, 575, 576), (565, 564, 579, 580), (569, 568, 583, 584), (562, 561, 576, 577), (566, 565, 580, 581), (559, 573, 588, 574), (570, 569, 584, 585), (563, 562, 577, 578), (560, 559, 574, 575), (567, 566, 581, 582), (571, 570, 585, 586), (564, 563, 578, 579)])
me_circle_015.polygons.foreach_set('use_smooth', [True] * 532)
_ca = me_circle_015.color_attributes.new('Col', 'BYTE_COLOR', 'CORNER')
_ca.data.foreach_set('color', [0.08438, 0.1329, 0.05127, 1.0, 0.09759, 0.15, 0.05781, 1.0, 0.09531, 0.15, 0.05951, 1.0, 0.08438, 0.1329, 0.05127, 1.0, 0.09531, 0.15, 0.05951, 1.0, 0.09531, 0.15, 0.05951, 1.0, 0.08438, 0.1329, 0.05127, 1.0, 0.09531, 0.15, 0.05951, 1.0, 0.09306, 0.1441, 0.05781, 1.0, 0.08438, 0.1329, 0.05127, 1.0, 0.09306, 0.1441, 0.05781, 1.0, 0.09084, 0.1413, 0.05286, 1.0, 0.08438, 0.1329, 0.05127, 1.0, 0.09084, 0.1413, 0.05286, 1.0, 0.08022, 0.1274, 0.05127, 1.0, 0.08438, 0.1329, 0.05127, 1.0, 0.08022, 0.1274, 0.05127, 1.0, 0.07227, 0.117, 0.04374, 1.0, 0.08438, 0.1329, 0.05127, 1.0, 0.07227, 0.117, 0.04374, 1.0, 0.07227, 0.117, 0.04667, 1.0, 0.08438, 0.1329, 0.05127, 1.0, 0.07227, 0.117, 0.04667, 1.0, 0.07619, 0.1248, 0.05286, 1.0, 0.08438, 0.1329, 0.05127, 1.0, 0.07619, 0.1248, 0.05286, 1.0, 0.08438, 0.1356, 0.05613, 1.0, 0.08438, 0.1329, 0.05127, 1.0, 0.08438, 0.1356, 0.05613, 1.0, 0.09531, 0.1529, 0.05781, 1.0, 0.08438, 0.1329, 0.05127, 1.0, 0.09531, 0.1529, 0.05781, 1.0, 0.1022, 0.159, 0.06125, 1.0, 0.08438, 0.1329, 0.05127, 1.0, 0.1022, 0.159, 0.06125, 1.0, 0.1095, 0.1683, 0.0648, 1.0, 0.08438, 0.1329, 0.05127, 1.0, 0.1095, 0.1683, 0.0648, 1.0, 0.1144, 0.1714, 0.0648, 1.0, 0.08438, 0.1329, 0.05127, 1.0, 0.1095, 0.1651, 0.0648, 1.0, 0.09759, 0.15, 0.05781, 1.0, 0.08438, 0.1356, 0.05613, 1.0, 0.07619, 0.1248, 0.05286, 1.0, 0.07619, 0.1248, 0.05127, 1.0, 0.08438, 0.1384, 0.05613, 1.0, 0.1144, 0.1714, 0.0648, 1.0, 0.1095, 0.1683, 0.0648, 1.0, 0.107, 0.1683, 0.0648, 1.0, 0.1119, 0.1714, 0.0648, 1.0, 0.09531, 0.15, 0.05951, 1.0, 0.09531, 0.15, 0.05951, 1.0, 0.09531, 0.147, 0.05951, 1.0, 0.09531, 0.147, 0.05951, 1.0, 0.07227, 0.117, 0.04374, 1.0, 0.08022, 0.1274, 0.05127, 1.0, 0.08022, 0.1274, 0.04971, 1.0, 0.07227, 0.117, 0.04374, 1.0, 0.09531, 0.1529, 0.05781, 1.0, 0.08438, 0.1356, 0.05613, 1.0, 0.08438, 0.1384, 0.05613, 1.0, 0.09306, 0.147, 0.05613, 1.0, 0.09306, 0.1441, 0.05781, 1.0, 0.09531, 0.15, 0.05951, 1.0, 0.09531, 0.147, 0.05951, 1.0, 0.09306, 0.1441, 0.05781, 1.0, 0.07227, 0.117, 0.04667, 1.0, 0.07227, 0.117, 0.04374, 1.0, 0.07227, 0.117, 0.04374, 1.0, 0.07036, 0.1144, 0.04667, 1.0, 0.09759, 0.15, 0.05781, 1.0, 0.1095, 0.1651, 0.0648, 1.0, 0.1095, 0.1651, 0.0648, 1.0, 0.0999, 0.1529, 0.05781, 1.0, 0.1022, 0.159, 0.06125, 1.0, 0.09531, 0.1529, 0.05781, 1.0, 0.09306, 0.147, 0.05613, 1.0, 0.0999, 0.1559, 0.06125, 1.0, 0.09084, 0.1413, 0.05286, 1.0, 0.09306, 0.1441, 0.05781, 1.0, 0.09306, 0.1441, 0.05781, 1.0, 0.08866, 0.1384, 0.05286, 1.0, 0.09531, 0.15, 0.05951, 1.0, 0.09759, 0.15, 0.05781, 1.0, 0.0999, 0.1529, 0.05781, 1.0, 0.09531, 0.147, 0.05951, 1.0, 0.07619, 0.1248, 0.05286, 1.0, 0.07227, 0.117, 0.04667, 1.0, 0.07036, 0.1144, 0.04667, 1.0, 0.07619, 0.1248, 0.05127, 1.0, 0.1095, 0.1683, 0.0648, 1.0, 0.1022, 0.159, 0.06125, 1.0, 0.0999, 0.1559, 0.06125, 1.0, 0.107, 0.1683, 0.0648, 1.0, 0.08022, 0.1274, 0.05127, 1.0, 0.09084, 0.1413, 0.05286, 1.0, 0.08866, 0.1384, 0.05286, 1.0, 0.08022, 0.1274, 0.04971, 1.0, 0.05127, 0.07819, 0.03955, 1.0, 0.05127, 0.07819, 0.03955, 1.0, 0.05127, 0.07819, 0.03955, 1.0, 0.05127, 0.07819, 0.03955, 1.0, 0.05127, 0.07819, 0.03955, 1.0, 0.05127, 0.07819, 0.03955, 1.0, 0.05127, 0.07819, 0.03955, 1.0, 0.05127, 0.07819, 0.03955, 1.0, 0.05127, 0.07819, 0.03955, 1.0, 0.05127, 0.07819, 0.03955, 1.0, 0.05127, 0.07819, 0.03955, 1.0, 0.05127, 0.07819, 0.03955, 1.0, 0.05127, 0.07819, 0.03955, 1.0, 0.05127, 0.07819, 0.03955, 1.0, 0.05127, 0.07819, 0.03955, 1.0, 0.05127, 0.07819, 0.03955, 1.0, 0.05127, 0.07819, 0.03955, 1.0, 0.05127, 0.07819, 0.03955, 1.0, 0.05127, 0.07819, 0.03955, 1.0, 0.05127, 0.07819, 0.03955, 1.0, 0.05127, 0.07819, 0.03955, 1.0, 0.05127, 0.07819, 0.03955, 1.0, 0.05127, 0.07819, 0.03955, 1.0, 0.05127, 0.07819, 0.03955, 1.0, 0.05127, 0.07819, 0.03955, 1.0, 0.05127, 0.07819, 0.03955, 1.0, 0.05127, 0.07819, 0.03955, 1.0, 0.05127, 0.07819, 0.03955, 1.0, 0.05127, 0.07819, 0.03955, 1.0, 0.05127, 0.07819, 0.03955, 1.0, 0.05127, 0.07819, 0.03955, 1.0, 0.05127, 0.07819, 0.03955, 1.0, 0.05286, 0.08228, 0.03955, 1.0, 0.05127, 0.07819, 0.03955, 1.0, 0.05286, 0.08228, 0.03955, 1.0, 0.05286, 0.08022, 0.03955, 1.0, 0.05127, 0.07819, 0.03955, 1.0, 0.05286, 0.08022, 0.03955, 1.0, 0.05127, 0.07819, 0.03955, 1.0, 0.05127, 0.07819, 0.03955, 1.0, 0.05127, 0.07819, 0.03955, 1.0, 0.05127, 0.07819, 0.03955, 1.0, 0.05127, 0.07819, 0.03955, 1.0, 0.05127, 0.07819, 0.03955, 1.0, 0.05127, 0.07819, 0.03955, 1.0, 0.05127, 0.07819, 0.03955, 1.0, 0.05127, 0.07819, 0.03955, 1.0, 0.05286, 0.08022, 0.03955, 1.0, 0.05286, 0.08022, 0.03955, 1.0, 0.05127, 0.07819, 0.03955, 1.0, 0.05127, 0.07819, 0.03955, 1.0, 0.05127, 0.07819, 0.03955, 1.0, 0.05127, 0.07819, 0.03955, 1.0, 0.05127, 0.07819, 0.03955, 1.0, 0.05127, 0.07819, 0.03955, 1.0, 0.05127, 0.07819, 0.03955, 1.0, 0.05127, 0.07819, 0.03955, 1.0, 0.05127, 0.07819, 0.03955, 1.0, 0.05127, 0.07819, 0.03955, 1.0, 0.05127, 0.07819, 0.03955, 1.0, 0.05127, 0.07819, 0.03955, 1.0, 0.05127, 0.07819, 0.03955, 1.0, 0.05127, 0.07819, 0.03955, 1.0, 0.05127, 0.07819, 0.03955, 1.0, 0.05127, 0.07819, 0.03955, 1.0, 0.05127, 0.07819, 0.03955, 1.0, 0.05127, 0.07819, 0.03955, 1.0, 0.05127, 0.07819, 0.03955, 1.0, 0.05127, 0.07819, 0.03955, 1.0, 0.05127, 0.07819, 0.03955, 1.0, 0.05127, 0.07819, 0.03955, 1.0, 0.05127, 0.07819, 0.03955, 1.0, 0.05127, 0.07819, 0.03955, 1.0, 0.05127, 0.07819, 0.03955, 1.0, 0.05286, 0.08228, 0.03955, 1.0, 0.05127, 0.07819, 0.03955, 1.0, 0.05127, 0.07819, 0.03955, 1.0, 0.05448, 0.08228, 0.03955, 1.0, 0.05127, 0.07819, 0.03955, 1.0, 0.05127, 0.07819, 0.03955, 1.0, 0.05127, 0.07819, 0.03955, 1.0, 0.05127, 0.07819, 0.03955, 1.0, 0.05127, 0.07819, 0.03955, 1.0, 0.05127, 0.07819, 0.03955, 1.0, 0.05127, 0.07819, 0.03955, 1.0, 0.05127, 0.07819, 0.03955, 1.0, 0.05127, 0.07819, 0.03955, 1.0, 0.05127, 0.07819, 0.03955, 1.0, 0.05127, 0.07819, 0.03955, 1.0, 0.05127, 0.07819, 0.03955, 1.0, 0.05286, 0.08022, 0.03955, 1.0, 0.05286, 0.08228, 0.03955, 1.0, 0.05448, 0.08228, 0.03955, 1.0, 0.05286, 0.08022, 0.03955, 1.0, 0.05127, 0.07819, 0.03955, 1.0, 0.05127, 0.07819, 0.03955, 1.0, 0.05127, 0.07819, 0.03955, 1.0, 0.05127, 0.07819, 0.03955, 1.0, 0.08228, 0.1329, 0.04667, 1.0, 0.07421, 0.1195, 0.04667, 1.0, 0.07421, 0.1195, 0.04667, 1.0, 0.08228, 0.1329, 0.04667, 1.0, 0.07421, 0.1195, 0.04667, 1.0, 0.08022, 0.1221, 0.04667, 1.0, 0.08228, 0.1329, 0.04667, 1.0, 0.08022, 0.1221, 0.04667, 1.0, 0.07819, 0.1274, 0.04667, 1.0, 0.08228, 0.1329, 0.04667, 1.0, 0.07819, 0.1274, 0.04667, 1.0, 0.07819, 0.1248, 0.04667, 1.0, 0.08228, 0.1329, 0.04667, 1.0, 0.07819, 0.1248, 0.04667, 1.0, 0.08022, 0.1248, 0.04667, 1.0, 0.08228, 0.1329, 0.04667, 1.0, 0.08022, 0.1248, 0.04667, 1.0, 0.08022, 0.1274, 0.04667, 1.0, 0.08228, 0.1329, 0.04667, 1.0, 0.08022, 0.1274, 0.04667, 1.0, 0.08228, 0.1274, 0.04667, 1.0, 0.08228, 0.1329, 0.04667, 1.0, 0.08228, 0.1274, 0.04667, 1.0, 0.08022, 0.1274, 0.04667, 1.0, 0.08228, 0.1329, 0.04667, 1.0, 0.08022, 0.1274, 0.04667, 1.0, 0.07819, 0.1274, 0.04667, 1.0, 0.08228, 0.1329, 0.04667, 1.0, 0.07819, 0.1274, 0.04667, 1.0, 0.08022, 0.1301, 0.04667, 1.0, 0.08228, 0.1329, 0.04667, 1.0, 0.08022, 0.1301, 0.04667, 1.0, 0.07819, 0.1248, 0.04667, 1.0, 0.08228, 0.1329, 0.04667, 1.0, 0.07819, 0.1248, 0.04667, 1.0, 0.07819, 0.1221, 0.04667, 1.0, 0.08228, 0.1329, 0.04667, 1.0, 0.07819, 0.1221, 0.04667, 1.0, 0.07819, 0.1221, 0.04667, 1.0, 0.08228, 0.1329, 0.04667, 1.0, 0.07421, 0.117, 0.04667, 1.0, 0.07421, 0.1195, 0.04667, 1.0, 0.07819, 0.1274, 0.04667, 1.0, 0.08022, 0.1274, 0.04667, 1.0, 0.08022, 0.1274, 0.04667, 1.0, 0.07819, 0.1274, 0.04667, 1.0, 0.07819, 0.1221, 0.04667, 1.0, 0.07819, 0.1221, 0.04667, 1.0, 0.07819, 0.1221, 0.04667, 1.0, 0.07819, 0.1221, 0.04667, 1.0, 0.08022, 0.1221, 0.04667, 1.0, 0.07421, 0.1195, 0.04667, 1.0, 0.07421, 0.1195, 0.04667, 1.0, 0.07819, 0.1221, 0.04667, 1.0, 0.08022, 0.1274, 0.04667, 1.0, 0.08022, 0.1248, 0.04667, 1.0, 0.08022, 0.1248, 0.04667, 1.0, 0.08022, 0.1274, 0.04667, 1.0, 0.08022, 0.1301, 0.04667, 1.0, 0.07819, 0.1274, 0.04667, 1.0, 0.07819, 0.1274, 0.04667, 1.0, 0.07819, 0.1274, 0.04667, 1.0, 0.07819, 0.1274, 0.04667, 1.0, 0.08022, 0.1221, 0.04667, 1.0, 0.07819, 0.1221, 0.04667, 1.0, 0.07819, 0.1274, 0.04667, 1.0, 0.08228, 0.1274, 0.04667, 1.0, 0.08022, 0.1274, 0.04667, 1.0, 0.08022, 0.1274, 0.04667, 1.0, 0.08228, 0.1274, 0.04667, 1.0, 0.07421, 0.1195, 0.04667, 1.0, 0.07421, 0.117, 0.04667, 1.0, 0.07421, 0.117, 0.04667, 1.0, 0.07421, 0.1195, 0.04667, 1.0, 0.07819, 0.1248, 0.04667, 1.0, 0.08022, 0.1301, 0.04667, 1.0, 0.07819, 0.1274, 0.04667, 1.0, 0.07819, 0.1248, 0.04667, 1.0, 0.07819, 0.1248, 0.04667, 1.0, 0.07819, 0.1274, 0.04667, 1.0, 0.07819, 0.1274, 0.04667, 1.0, 0.07819, 0.1248, 0.04667, 1.0, 0.07421, 0.1195, 0.04667, 1.0, 0.07421, 0.1195, 0.04667, 1.0, 0.07421, 0.1195, 0.04667, 1.0, 0.07421, 0.1195, 0.04667, 1.0, 0.08022, 0.1274, 0.04667, 1.0, 0.08228, 0.1274, 0.04667, 1.0, 0.08228, 0.1274, 0.04667, 1.0, 0.08022, 0.1274, 0.04667, 1.0, 0.07819, 0.1221, 0.04667, 1.0, 0.07819, 0.1248, 0.04667, 1.0, 0.07819, 0.1248, 0.04667, 1.0, 0.07819, 0.1221, 0.04667, 1.0, 0.08022, 0.1248, 0.04667, 1.0, 0.07819, 0.1248, 0.04667, 1.0, 0.07819, 0.1248, 0.04667, 1.0, 0.08022, 0.1248, 0.04667, 1.0, 0.05127, 0.07819, 0.03955, 1.0, 0.05127, 0.07819, 0.03955, 1.0, 0.05127, 0.07819, 0.03955, 1.0, 0.05127, 0.07819, 0.03955, 1.0, 0.05127, 0.07819, 0.03955, 1.0, 0.05127, 0.07819, 0.03955, 1.0, 0.05127, 0.07819, 0.03955, 1.0, 0.05127, 0.07819, 0.03955, 1.0, 0.05127, 0.07819, 0.03955, 1.0, 0.05127, 0.07819, 0.03955, 1.0, 0.05127, 0.07819, 0.03955, 1.0, 0.05127, 0.07819, 0.03955, 1.0, 0.05127, 0.07819, 0.03955, 1.0, 0.05127, 0.07819, 0.03955, 1.0, 0.05127, 0.07819, 0.03955, 1.0, 0.05127, 0.07819, 0.03955, 1.0, 0.05127, 0.07819, 0.03955, 1.0, 0.05127, 0.07819, 0.03955, 1.0, 0.05127, 0.07819, 0.03955, 1.0, 0.05127, 0.07819, 0.03955, 1.0, 0.05127, 0.07819, 0.03955, 1.0, 0.05127, 0.07819, 0.03955, 1.0, 0.05127, 0.07819, 0.03955, 1.0, 0.05127, 0.07819, 0.03955, 1.0, 0.05127, 0.07819, 0.03955, 1.0, 0.05127, 0.07819, 0.03955, 1.0, 0.05127, 0.07819, 0.03955, 1.0, 0.05127, 0.07819, 0.03955, 1.0, 0.05127, 0.07819, 0.03955, 1.0, 0.05127, 0.08022, 0.03955, 1.0, 0.05127, 0.07819, 0.03955, 1.0, 0.05127, 0.08022, 0.03955, 1.0, 0.05448, 0.08438, 0.03955, 1.0, 0.05127, 0.07819, 0.03955, 1.0, 0.05448, 0.08438, 0.03955, 1.0, 0.05613, 0.08866, 0.04092, 1.0, 0.05127, 0.07819, 0.03955, 1.0, 0.05613, 0.08866, 0.04092, 1.0, 0.05613, 0.08866, 0.04092, 1.0, 0.05127, 0.07819, 0.03955, 1.0, 0.05448, 0.08228, 0.03955, 1.0, 0.05127, 0.07819, 0.03955, 1.0, 0.05127, 0.07819, 0.03955, 1.0, 0.05127, 0.07819, 0.03955, 1.0, 0.05127, 0.07819, 0.03955, 1.0, 0.05127, 0.07819, 0.03955, 1.0, 0.05613, 0.08866, 0.04092, 1.0, 0.05613, 0.08866, 0.04092, 1.0, 0.05613, 0.09084, 0.04092, 1.0, 0.05781, 0.08866, 0.04092, 1.0, 0.05127, 0.07819, 0.03955, 1.0, 0.05127, 0.07819, 0.03955, 1.0, 0.05127, 0.07819, 0.03955, 1.0, 0.05127, 0.07819, 0.03955, 1.0, 0.05127, 0.07819, 0.03955, 1.0, 0.05127, 0.07819, 0.03955, 1.0, 0.05127, 0.07819, 0.03955, 1.0, 0.05127, 0.07819, 0.03955, 1.0, 0.05127, 0.08022, 0.03955, 1.0, 0.05127, 0.07819, 0.03955, 1.0, 0.05127, 0.07819, 0.03955, 1.0, 0.05127, 0.08022, 0.03955, 1.0, 0.05127, 0.07819, 0.03955, 1.0, 0.05127, 0.07819, 0.03955, 1.0, 0.05127, 0.07819, 0.03955, 1.0, 0.05127, 0.07819, 0.03955, 1.0, 0.05127, 0.07819, 0.03955, 1.0, 0.05127, 0.07819, 0.03955, 1.0, 0.05127, 0.07819, 0.03955, 1.0, 0.05127, 0.07819, 0.03955, 1.0, 0.05127, 0.07819, 0.03955, 1.0, 0.05448, 0.08228, 0.03955, 1.0, 0.05448, 0.08438, 0.03955, 1.0, 0.05127, 0.08022, 0.03955, 1.0, 0.05448, 0.08438, 0.03955, 1.0, 0.05127, 0.08022, 0.03955, 1.0, 0.05127, 0.08022, 0.03955, 1.0, 0.05448, 0.08438, 0.03955, 1.0, 0.05127, 0.07819, 0.03955, 1.0, 0.05127, 0.07819, 0.03955, 1.0, 0.05127, 0.07819, 0.03955, 1.0, 0.05127, 0.07819, 0.03955, 1.0, 0.05127, 0.07819, 0.03955, 1.0, 0.05127, 0.07819, 0.03955, 1.0, 0.05127, 0.08022, 0.03955, 1.0, 0.05127, 0.07819, 0.03955, 1.0, 0.05127, 0.07819, 0.03955, 1.0, 0.05127, 0.07819, 0.03955, 1.0, 0.05127, 0.07819, 0.03955, 1.0, 0.05127, 0.07819, 0.03955, 1.0, 0.05613, 0.08866, 0.04092, 1.0, 0.05448, 0.08438, 0.03955, 1.0, 0.05448, 0.08438, 0.03955, 1.0, 0.05613, 0.09084, 0.04092, 1.0, 0.05127, 0.07819, 0.03955, 1.0, 0.05127, 0.07819, 0.03955, 1.0, 0.05127, 0.07819, 0.03955, 1.0, 0.05127, 0.07819, 0.03955, 1.0, 0.07619, 0.1195, 0.04667, 1.0, 0.06663, 0.107, 0.04374, 1.0, 0.06663, 0.107, 0.04092, 1.0, 0.07619, 0.1195, 0.04667, 1.0, 0.06663, 0.107, 0.04092, 1.0, 0.06663, 0.107, 0.04231, 1.0, 0.07619, 0.1195, 0.04667, 1.0, 0.06663, 0.107, 0.04231, 1.0, 0.06663, 0.107, 0.04374, 1.0, 0.07619, 0.1195, 0.04667, 1.0, 0.06663, 0.107, 0.04374, 1.0, 0.06848, 0.1095, 0.04519, 1.0, 0.07619, 0.1195, 0.04667, 1.0, 0.06848, 0.1095, 0.04519, 1.0, 0.07227, 0.1144, 0.04519, 1.0, 0.07619, 0.1195, 0.04667, 1.0, 0.07227, 0.1144, 0.04519, 1.0, 0.07421, 0.1144, 0.04519, 1.0, 0.07619, 0.1195, 0.04667, 1.0, 0.07421, 0.1144, 0.04519, 1.0, 0.07227, 0.117, 0.04519, 1.0, 0.07619, 0.1195, 0.04667, 1.0, 0.07227, 0.117, 0.04519, 1.0, 0.07227, 0.1119, 0.04374, 1.0, 0.07619, 0.1195, 0.04667, 1.0, 0.07227, 0.1119, 0.04374, 1.0, 0.06848, 0.1119, 0.04374, 1.0, 0.07619, 0.1195, 0.04667, 1.0, 0.06848, 0.1119, 0.04374, 1.0, 0.07036, 0.1119, 0.04519, 1.0, 0.07619, 0.1195, 0.04667, 1.0, 0.07036, 0.1119, 0.04519, 1.0, 0.07421, 0.117, 0.04667, 1.0, 0.07619, 0.1195, 0.04667, 1.0, 0.07421, 0.117, 0.04667, 1.0, 0.07619, 0.117, 0.04667, 1.0, 0.07619, 0.1195, 0.04667, 1.0, 0.07619, 0.117, 0.04667, 1.0, 0.07227, 0.1144, 0.04667, 1.0, 0.07619, 0.1195, 0.04667, 1.0, 0.06848, 0.1095, 0.04667, 1.0, 0.06663, 0.107, 0.04374, 1.0, 0.06848, 0.1119, 0.04374, 1.0, 0.07227, 0.1119, 0.04374, 1.0, 0.07227, 0.1095, 0.04374, 1.0, 0.06663, 0.1119, 0.04374, 1.0, 0.07227, 0.1144, 0.04667, 1.0, 0.07619, 0.117, 0.04667, 1.0, 0.07619, 0.117, 0.04667, 1.0, 0.07227, 0.1144, 0.04667, 1.0, 0.06663, 0.107, 0.04231, 1.0, 0.06663, 0.107, 0.04092, 1.0, 0.06125, 0.0999, 0.04092, 1.0, 0.06125, 0.0999, 0.04092, 1.0, 0.07421, 0.1144, 0.04519, 1.0, 0.07227, 0.1144, 0.04519, 1.0, 0.07227, 0.1095, 0.04519, 1.0, 0.07227, 0.1119, 0.04374, 1.0, 0.07036, 0.1119, 0.04519, 1.0, 0.06848, 0.1119, 0.04374, 1.0, 0.06663, 0.1119, 0.04374, 1.0, 0.06848, 0.1119, 0.04519, 1.0, 0.06663, 0.107, 0.04374, 1.0, 0.06663, 0.107, 0.04231, 1.0, 0.06125, 0.0999, 0.04092, 1.0, 0.0648, 0.1022, 0.04374, 1.0, 0.07227, 0.117, 0.04519, 1.0, 0.07421, 0.1144, 0.04519, 1.0, 0.07227, 0.1119, 0.04374, 1.0, 0.07227, 0.1144, 0.04519, 1.0, 0.06663, 0.107, 0.04374, 1.0, 0.06848, 0.1095, 0.04667, 1.0, 0.07036, 0.1095, 0.04667, 1.0, 0.06663, 0.1022, 0.04374, 1.0, 0.07421, 0.117, 0.04667, 1.0, 0.07036, 0.1119, 0.04519, 1.0, 0.06848, 0.1119, 0.04519, 1.0, 0.07421, 0.117, 0.04667, 1.0, 0.06848, 0.1095, 0.04519, 1.0, 0.06663, 0.107, 0.04374, 1.0, 0.0648, 0.1022, 0.04374, 1.0, 0.06663, 0.107, 0.04519, 1.0, 0.06663, 0.107, 0.04092, 1.0, 0.06663, 0.107, 0.04374, 1.0, 0.06663, 0.1022, 0.04374, 1.0, 0.06125, 0.0999, 0.04092, 1.0, 0.07227, 0.1119, 0.04374, 1.0, 0.07227, 0.117, 0.04519, 1.0, 0.07227, 0.1144, 0.04519, 1.0, 0.07227, 0.1095, 0.04374, 1.0, 0.07619, 0.117, 0.04667, 1.0, 0.07421, 0.117, 0.04667, 1.0, 0.07421, 0.117, 0.04667, 1.0, 0.07619, 0.117, 0.04667, 1.0, 0.07227, 0.1144, 0.04519, 1.0, 0.06848, 0.1095, 0.04519, 1.0, 0.06663, 0.107, 0.04519, 1.0, 0.07227, 0.1095, 0.04519, 1.0, 0.07619, 0.1195, 0.04667, 1.0, 0.07036, 0.1144, 0.04519, 1.0, 0.07036, 0.1095, 0.04374, 1.0, 0.07619, 0.1195, 0.04667, 1.0, 0.07036, 0.1095, 0.04374, 1.0, 0.06848, 0.1119, 0.04374, 1.0, 0.07619, 0.1195, 0.04667, 1.0, 0.06848, 0.1119, 0.04374, 1.0, 0.06848, 0.1119, 0.04374, 1.0, 0.07619, 0.1195, 0.04667, 1.0, 0.06848, 0.1119, 0.04374, 1.0, 0.06848, 0.1119, 0.04374, 1.0, 0.07619, 0.1195, 0.04667, 1.0, 0.06848, 0.1119, 0.04374, 1.0, 0.06848, 0.1119, 0.04231, 1.0, 0.07619, 0.1195, 0.04667, 1.0, 0.06848, 0.1119, 0.04231, 1.0, 0.06848, 0.1119, 0.04374, 1.0, 0.07619, 0.1195, 0.04667, 1.0, 0.06848, 0.1119, 0.04374, 1.0, 0.06848, 0.1119, 0.04374, 1.0, 0.07619, 0.1195, 0.04667, 1.0, 0.06848, 0.1119, 0.04374, 1.0, 0.06848, 0.1095, 0.04231, 1.0, 0.07619, 0.1195, 0.04667, 1.0, 0.06848, 0.1095, 0.04231, 1.0, 0.07227, 0.1095, 0.04374, 1.0, 0.07619, 0.1195, 0.04667, 1.0, 0.07227, 0.1095, 0.04374, 1.0, 0.07036, 0.1119, 0.04519, 1.0, 0.07619, 0.1195, 0.04667, 1.0, 0.07036, 0.1119, 0.04519, 1.0, 0.06848, 0.1119, 0.04519, 1.0, 0.07619, 0.1195, 0.04667, 1.0, 0.06848, 0.1119, 0.04519, 1.0, 0.07227, 0.1119, 0.04519, 1.0, 0.07619, 0.1195, 0.04667, 1.0, 0.07227, 0.1119, 0.04519, 1.0, 0.07036, 0.1095, 0.04519, 1.0, 0.07619, 0.1195, 0.04667, 1.0, 0.07036, 0.1119, 0.04519, 1.0, 0.07036, 0.1144, 0.04519, 1.0, 0.07227, 0.1095, 0.04374, 1.0, 0.06848, 0.1095, 0.04231, 1.0, 0.06848, 0.107, 0.04231, 1.0, 0.07227, 0.1095, 0.04374, 1.0, 0.07036, 0.1095, 0.04519, 1.0, 0.07227, 0.1119, 0.04519, 1.0, 0.07036, 0.1095, 0.04374, 1.0, 0.07036, 0.1095, 0.04519, 1.0, 0.06848, 0.1119, 0.04374, 1.0, 0.07036, 0.1095, 0.04374, 1.0, 0.07036, 0.1095, 0.04374, 1.0, 0.0648, 0.107, 0.04374, 1.0, 0.06848, 0.1119, 0.04374, 1.0, 0.06848, 0.1119, 0.04231, 1.0, 0.0648, 0.1022, 0.04231, 1.0, 0.06663, 0.1046, 0.04231, 1.0, 0.07036, 0.1119, 0.04519, 1.0, 0.07227, 0.1095, 0.04374, 1.0, 0.07227, 0.1095, 0.04374, 1.0, 0.07036, 0.107, 0.04374, 1.0, 0.06848, 0.1119, 0.04374, 1.0, 0.06848, 0.1119, 0.04374, 1.0, 0.0648, 0.107, 0.04374, 1.0, 0.06663, 0.1046, 0.04374, 1.0, 0.06848, 0.1119, 0.04374, 1.0, 0.06848, 0.1119, 0.04374, 1.0, 0.06663, 0.1046, 0.04231, 1.0, 0.0648, 0.1095, 0.04374, 1.0, 0.07036, 0.1144, 0.04519, 1.0, 0.07036, 0.1119, 0.04519, 1.0, 0.07036, 0.1119, 0.04519, 1.0, 0.07036, 0.1119, 0.04519, 1.0, 0.06848, 0.1119, 0.04519, 1.0, 0.07036, 0.1119, 0.04519, 1.0, 0.07036, 0.107, 0.04374, 1.0, 0.06848, 0.1095, 0.04519, 1.0, 0.06848, 0.1119, 0.04374, 1.0, 0.06848, 0.1119, 0.04374, 1.0, 0.06663, 0.1046, 0.04374, 1.0, 0.06663, 0.1022, 0.04231, 1.0, 0.07036, 0.1095, 0.04374, 1.0, 0.07036, 0.1144, 0.04519, 1.0, 0.07036, 0.1119, 0.04519, 1.0, 0.07036, 0.1095, 0.04374, 1.0, 0.06848, 0.1095, 0.04231, 1.0, 0.06848, 0.1119, 0.04374, 1.0, 0.0648, 0.1095, 0.04374, 1.0, 0.06848, 0.107, 0.04231, 1.0, 0.07227, 0.1119, 0.04519, 1.0, 0.06848, 0.1119, 0.04519, 1.0, 0.06848, 0.1095, 0.04519, 1.0, 0.07036, 0.1095, 0.04374, 1.0, 0.06848, 0.1119, 0.04231, 1.0, 0.06848, 0.1119, 0.04374, 1.0, 0.06663, 0.1022, 0.04231, 1.0, 0.0648, 0.1022, 0.04231, 1.0, 0.08228, 0.1329, 0.04667, 1.0, 0.08022, 0.1301, 0.04667, 1.0, 0.08022, 0.1301, 0.04667, 1.0, 0.08228, 0.1329, 0.04667, 1.0, 0.08022, 0.1301, 0.04667, 1.0, 0.07819, 0.1248, 0.04667, 1.0, 0.08228, 0.1329, 0.04667, 1.0, 0.07819, 0.1248, 0.04667, 1.0, 0.08022, 0.1248, 0.04667, 1.0, 0.08228, 0.1329, 0.04667, 1.0, 0.08022, 0.1248, 0.04667, 1.0, 0.08022, 0.1221, 0.04667, 1.0, 0.08228, 0.1329, 0.04667, 1.0, 0.08022, 0.1221, 0.04667, 1.0, 0.08228, 0.1329, 0.04667, 1.0, 0.08228, 0.1329, 0.04667, 1.0, 0.08228, 0.1329, 0.04667, 1.0, 0.08228, 0.1329, 0.04667, 1.0, 0.08228, 0.1329, 0.04667, 1.0, 0.08228, 0.1329, 0.04667, 1.0, 0.08228, 0.1329, 0.04667, 1.0, 0.08228, 0.1329, 0.04667, 1.0, 0.08228, 0.1329, 0.04667, 1.0, 0.08228, 0.1329, 0.04667, 1.0, 0.08228, 0.1329, 0.04667, 1.0, 0.08228, 0.1329, 0.04667, 1.0, 0.08228, 0.1329, 0.04667, 1.0, 0.08228, 0.1329, 0.04667, 1.0, 0.08228, 0.1329, 0.04667, 1.0, 0.08228, 0.1329, 0.04667, 1.0, 0.08228, 0.1329, 0.04667, 1.0, 0.08228, 0.1329, 0.04667, 1.0, 0.08228, 0.1329, 0.04667, 1.0, 0.08228, 0.1329, 0.04667, 1.0, 0.08228, 0.1329, 0.04667, 1.0, 0.08228, 0.1329, 0.04667, 1.0, 0.08228, 0.1329, 0.04667, 1.0, 0.08228, 0.1329, 0.04667, 1.0, 0.08228, 0.1329, 0.04667, 1.0, 0.08228, 0.1329, 0.04667, 1.0, 0.08228, 0.1329, 0.04667, 1.0, 0.08022, 0.1301, 0.04667, 1.0, 0.08228, 0.1329, 0.04667, 1.0, 0.08228, 0.1329, 0.04667, 1.0, 0.08228, 0.1329, 0.04667, 1.0, 0.08228, 0.1329, 0.04667, 1.0, 0.08228, 0.1329, 0.04667, 1.0, 0.08228, 0.1329, 0.04667, 1.0, 0.08228, 0.1329, 0.04667, 1.0, 0.08228, 0.1329, 0.04667, 1.0, 0.07819, 0.1248, 0.04667, 1.0, 0.08022, 0.1301, 0.04667, 1.0, 0.08022, 0.1248, 0.04667, 1.0, 0.07819, 0.1221, 0.04667, 1.0, 0.08228, 0.1329, 0.04667, 1.0, 0.08228, 0.1329, 0.04667, 1.0, 0.08228, 0.1301, 0.04667, 1.0, 0.08228, 0.1329, 0.04667, 1.0, 0.08228, 0.1329, 0.04667, 1.0, 0.08228, 0.1329, 0.04667, 1.0, 0.08228, 0.1329, 0.04667, 1.0, 0.08228, 0.1329, 0.04667, 1.0, 0.08022, 0.1248, 0.04667, 1.0, 0.07819, 0.1248, 0.04667, 1.0, 0.07819, 0.1221, 0.04667, 1.0, 0.07819, 0.1221, 0.04667, 1.0, 0.08228, 0.1329, 0.04667, 1.0, 0.08228, 0.1329, 0.04667, 1.0, 0.08228, 0.1329, 0.04667, 1.0, 0.08228, 0.1329, 0.04667, 1.0, 0.08022, 0.1301, 0.04667, 1.0, 0.08228, 0.1329, 0.04667, 1.0, 0.08228, 0.1329, 0.04667, 1.0, 0.08022, 0.1301, 0.04667, 1.0, 0.08228, 0.1329, 0.04667, 1.0, 0.08228, 0.1329, 0.04667, 1.0, 0.08228, 0.1329, 0.04667, 1.0, 0.08228, 0.1329, 0.04667, 1.0, 0.08022, 0.1221, 0.04667, 1.0, 0.08022, 0.1248, 0.04667, 1.0, 0.07819, 0.1221, 0.04667, 1.0, 0.07819, 0.1221, 0.04667, 1.0, 0.08022, 0.1301, 0.04667, 1.0, 0.08022, 0.1301, 0.04667, 1.0, 0.08022, 0.1301, 0.04667, 1.0, 0.08022, 0.1248, 0.04667, 1.0, 0.08228, 0.1329, 0.04667, 1.0, 0.08228, 0.1329, 0.04667, 1.0, 0.08228, 0.1329, 0.04667, 1.0, 0.08228, 0.1329, 0.04667, 1.0, 0.08228, 0.1329, 0.04667, 1.0, 0.08228, 0.1329, 0.04667, 1.0, 0.08228, 0.1329, 0.04667, 1.0, 0.08228, 0.1329, 0.04667, 1.0, 0.08228, 0.1329, 0.04667, 1.0, 0.08022, 0.1221, 0.04667, 1.0, 0.07819, 0.1221, 0.04667, 1.0, 0.08228, 0.1301, 0.04667, 1.0, 0.0382, 0.05951, 0.02315, 1.0, 0.0382, 0.05951, 0.02315, 1.0, 0.0382, 0.05951, 0.02315, 1.0, 0.0382, 0.05951, 0.02315, 1.0, 0.0382, 0.05951, 0.02315, 1.0, 0.0382, 0.05951, 0.02315, 1.0, 0.0382, 0.05951, 0.02315, 1.0, 0.0382, 0.05951, 0.02315, 1.0, 0.0382, 0.05951, 0.02315, 1.0, 0.0382, 0.05951, 0.02315, 1.0, 0.0382, 0.05951, 0.02315, 1.0, 0.0382, 0.05951, 0.02315, 1.0, 0.0382, 0.05951, 0.02315, 1.0, 0.0382, 0.05951, 0.02315, 1.0, 0.0382, 0.05951, 0.02315, 1.0, 0.0382, 0.05951, 0.02315, 1.0, 0.0382, 0.05951, 0.02315, 1.0, 0.0382, 0.05951, 0.02315, 1.0, 0.0382, 0.05951, 0.02315, 1.0, 0.0382, 0.05951, 0.02315, 1.0, 0.0382, 0.05951, 0.02315, 1.0, 0.0382, 0.05951, 0.02315, 1.0, 0.0382, 0.05951, 0.02315, 1.0, 0.0382, 0.05951, 0.02315, 1.0, 0.0382, 0.05951, 0.02315, 1.0, 0.0382, 0.05951, 0.02315, 1.0, 0.0382, 0.05951, 0.02315, 1.0, 0.0382, 0.05951, 0.02315, 1.0, 0.0382, 0.05951, 0.02315, 1.0, 0.0382, 0.05951, 0.02315, 1.0, 0.0382, 0.05951, 0.02315, 1.0, 0.0382, 0.05951, 0.02315, 1.0, 0.0382, 0.05951, 0.02315, 1.0, 0.0382, 0.05951, 0.02315, 1.0, 0.0382, 0.05951, 0.02315, 1.0, 0.0382, 0.05951, 0.02315, 1.0, 0.0382, 0.05951, 0.02315, 1.0, 0.0382, 0.05951, 0.02315, 1.0, 0.0382, 0.05951, 0.02315, 1.0, 0.0382, 0.05951, 0.02315, 1.0, 0.0382, 0.05951, 0.02315, 1.0, 0.0382, 0.05951, 0.02315, 1.0, 0.0382, 0.05951, 0.02315, 1.0, 0.0382, 0.05951, 0.02315, 1.0, 0.0382, 0.05951, 0.02315, 1.0, 0.0382, 0.05951, 0.02315, 1.0, 0.0382, 0.05951, 0.02315, 1.0, 0.0382, 0.05951, 0.02315, 1.0, 0.0382, 0.05951, 0.02315, 1.0, 0.0382, 0.05951, 0.02315, 1.0, 0.0382, 0.05951, 0.02315, 1.0, 0.0382, 0.05951, 0.02315, 1.0, 0.0382, 0.05951, 0.02315, 1.0, 0.0382, 0.05951, 0.02315, 1.0, 0.0382, 0.05951, 0.02315, 1.0, 0.0382, 0.05951, 0.02315, 1.0, 0.0382, 0.05951, 0.02315, 1.0, 0.0382, 0.05951, 0.02315, 1.0, 0.0382, 0.05951, 0.02315, 1.0, 0.0382, 0.05951, 0.02315, 1.0, 0.0382, 0.05951, 0.02315, 1.0, 0.0382, 0.05951, 0.02315, 1.0, 0.0382, 0.05951, 0.02315, 1.0, 0.0382, 0.05951, 0.02315, 1.0, 0.0382, 0.05951, 0.02315, 1.0, 0.0382, 0.05951, 0.02315, 1.0, 0.0382, 0.05951, 0.02315, 1.0, 0.0382, 0.05951, 0.02315, 1.0, 0.0382, 0.05951, 0.02315, 1.0, 0.0382, 0.05951, 0.02315, 1.0, 0.0382, 0.05951, 0.02315, 1.0, 0.0382, 0.05951, 0.02315, 1.0, 0.0382, 0.05951, 0.02315, 1.0, 0.0382, 0.05951, 0.02315, 1.0, 0.0382, 0.05951, 0.02315, 1.0, 0.0382, 0.05951, 0.02315, 1.0, 0.0382, 0.05951, 0.02315, 1.0, 0.0382, 0.05951, 0.02315, 1.0, 0.0382, 0.05951, 0.02315, 1.0, 0.0382, 0.05951, 0.02315, 1.0, 0.0382, 0.05951, 0.02315, 1.0, 0.0382, 0.05951, 0.02315, 1.0, 0.0382, 0.05951, 0.02315, 1.0, 0.0382, 0.05951, 0.02315, 1.0, 0.0382, 0.05951, 0.02315, 1.0, 0.0382, 0.05951, 0.02315, 1.0, 0.0382, 0.05951, 0.02315, 1.0, 0.0382, 0.05951, 0.02315, 1.0, 0.0382, 0.05951, 0.02315, 1.0, 0.0382, 0.05951, 0.02315, 1.0, 0.0382, 0.05951, 0.02315, 1.0, 0.0382, 0.05951, 0.02315, 1.0, 0.0382, 0.05951, 0.02315, 1.0, 0.0382, 0.05951, 0.02315, 1.0, 0.0382, 0.05951, 0.02315, 1.0, 0.0382, 0.05951, 0.02315, 1.0, 0.0382, 0.05951, 0.02315, 1.0, 0.0382, 0.05951, 0.02315, 1.0, 0.05127, 0.07819, 0.03955, 1.0, 0.05127, 0.07819, 0.03955, 1.0, 0.05127, 0.07819, 0.03955, 1.0, 0.05127, 0.07819, 0.03955, 1.0, 0.05127, 0.07819, 0.03955, 1.0, 0.05127, 0.07819, 0.03955, 1.0, 0.05127, 0.07819, 0.03955, 1.0, 0.05127, 0.07819, 0.03955, 1.0, 0.05127, 0.08022, 0.03955, 1.0, 0.05127, 0.07819, 0.03955, 1.0, 0.05127, 0.08022, 0.03955, 1.0, 0.05951, 0.09306, 0.04092, 1.0, 0.05127, 0.07819, 0.03955, 1.0, 0.05951, 0.09306, 0.04092, 1.0, 0.05951, 0.09306, 0.04231, 1.0, 0.05127, 0.07819, 0.03955, 1.0, 0.05951, 0.09306, 0.04231, 1.0, 0.05448, 0.0865, 0.04092, 1.0, 0.05127, 0.07819, 0.03955, 1.0, 0.05448, 0.0865, 0.04092, 1.0, 0.05127, 0.07819, 0.03955, 1.0, 0.05127, 0.07819, 0.03955, 1.0, 0.05127, 0.07819, 0.03955, 1.0, 0.05127, 0.07819, 0.03955, 1.0, 0.05127, 0.07819, 0.03955, 1.0, 0.05127, 0.07819, 0.03955, 1.0, 0.05127, 0.07819, 0.03955, 1.0, 0.05127, 0.07819, 0.03955, 1.0, 0.05127, 0.07819, 0.03955, 1.0, 0.05127, 0.07819, 0.03955, 1.0, 0.05127, 0.07819, 0.03955, 1.0, 0.05127, 0.07819, 0.03955, 1.0, 0.05127, 0.07819, 0.03955, 1.0, 0.05127, 0.07819, 0.03955, 1.0, 0.05127, 0.07819, 0.03955, 1.0, 0.05127, 0.07819, 0.03955, 1.0, 0.05127, 0.07819, 0.03955, 1.0, 0.05127, 0.07819, 0.03955, 1.0, 0.05127, 0.07819, 0.03955, 1.0, 0.05127, 0.07819, 0.03955, 1.0, 0.05127, 0.07819, 0.03955, 1.0, 0.05127, 0.07819, 0.03955, 1.0, 0.05127, 0.07819, 0.03955, 1.0, 0.05127, 0.07819, 0.03955, 1.0, 0.05127, 0.07819, 0.03955, 1.0, 0.05127, 0.07819, 0.03955, 1.0, 0.05127, 0.07819, 0.03955, 1.0, 0.05127, 0.07819, 0.03955, 1.0, 0.05127, 0.07819, 0.03955, 1.0, 0.05127, 0.07819, 0.03955, 1.0, 0.05127, 0.07819, 0.03955, 1.0, 0.05127, 0.07819, 0.03955, 1.0, 0.05127, 0.07819, 0.03955, 1.0, 0.05127, 0.07819, 0.03955, 1.0, 0.05448, 0.0865, 0.04092, 1.0, 0.05951, 0.09306, 0.04231, 1.0, 0.06125, 0.09306, 0.04231, 1.0, 0.05448, 0.0865, 0.04092, 1.0, 0.05127, 0.07819, 0.03955, 1.0, 0.05127, 0.07819, 0.03955, 1.0, 0.05127, 0.07819, 0.03955, 1.0, 0.05127, 0.07819, 0.03955, 1.0, 0.05127, 0.08022, 0.03955, 1.0, 0.05127, 0.07819, 0.03955, 1.0, 0.05127, 0.07819, 0.03955, 1.0, 0.05286, 0.08228, 0.03955, 1.0, 0.05127, 0.07819, 0.03955, 1.0, 0.05448, 0.0865, 0.04092, 1.0, 0.05448, 0.0865, 0.04092, 1.0, 0.05127, 0.07819, 0.03955, 1.0, 0.05127, 0.07819, 0.03955, 1.0, 0.05127, 0.07819, 0.03955, 1.0, 0.05127, 0.07819, 0.03955, 1.0, 0.05127, 0.07819, 0.03955, 1.0, 0.05127, 0.07819, 0.03955, 1.0, 0.05127, 0.07819, 0.03955, 1.0, 0.05127, 0.07819, 0.03955, 1.0, 0.05127, 0.07819, 0.03955, 1.0, 0.05951, 0.09306, 0.04092, 1.0, 0.05127, 0.08022, 0.03955, 1.0, 0.05286, 0.08228, 0.03955, 1.0, 0.05951, 0.09306, 0.04092, 1.0, 0.05127, 0.07819, 0.03955, 1.0, 0.05127, 0.07819, 0.03955, 1.0, 0.05127, 0.07819, 0.03955, 1.0, 0.05127, 0.07819, 0.03955, 1.0, 0.05127, 0.07819, 0.03955, 1.0, 0.05127, 0.07819, 0.03955, 1.0, 0.05127, 0.07819, 0.03955, 1.0, 0.05127, 0.07819, 0.03955, 1.0, 0.05127, 0.07819, 0.03955, 1.0, 0.05127, 0.07819, 0.03955, 1.0, 0.05127, 0.07819, 0.03955, 1.0, 0.05127, 0.07819, 0.03955, 1.0, 0.05951, 0.09306, 0.04231, 1.0, 0.05951, 0.09306, 0.04092, 1.0, 0.05951, 0.09306, 0.04092, 1.0, 0.06125, 0.09306, 0.04231, 1.0, 0.05127, 0.07819, 0.03955, 1.0, 0.05127, 0.07819, 0.03955, 1.0, 0.05127, 0.07819, 0.03955, 1.0, 0.05127, 0.07819, 0.03955, 1.0, 0.05127, 0.07819, 0.03955, 1.0, 0.05127, 0.07819, 0.03955, 1.0, 0.05127, 0.07819, 0.03955, 1.0, 0.05127, 0.07819, 0.03955, 1.0, 0.05127, 0.07819, 0.03955, 1.0, 0.05127, 0.07819, 0.03955, 1.0, 0.05127, 0.07819, 0.03955, 1.0, 0.05127, 0.07819, 0.03955, 1.0, 0.05127, 0.07819, 0.03955, 1.0, 0.05127, 0.07819, 0.03955, 1.0, 0.05127, 0.07819, 0.03955, 1.0, 0.05127, 0.07819, 0.03955, 1.0, 0.05127, 0.07819, 0.03955, 1.0, 0.05127, 0.07819, 0.03955, 1.0, 0.05127, 0.07819, 0.03955, 1.0, 0.05127, 0.07819, 0.03955, 1.0, 0.05127, 0.07819, 0.03955, 1.0, 0.05127, 0.07819, 0.03955, 1.0, 0.05127, 0.07819, 0.03955, 1.0, 0.05127, 0.07819, 0.03955, 1.0, 0.05127, 0.07819, 0.03955, 1.0, 0.05127, 0.07819, 0.03955, 1.0, 0.05127, 0.07819, 0.03955, 1.0, 0.05127, 0.07819, 0.03955, 1.0, 0.05127, 0.07819, 0.03955, 1.0, 0.05127, 0.07819, 0.03955, 1.0, 0.05127, 0.07819, 0.03955, 1.0, 0.05127, 0.07819, 0.03955, 1.0, 0.05127, 0.07819, 0.03955, 1.0, 0.05127, 0.07819, 0.03955, 1.0, 0.05127, 0.07819, 0.03955, 1.0, 0.05127, 0.07819, 0.03955, 1.0, 0.05127, 0.07819, 0.03955, 1.0, 0.05127, 0.07819, 0.03955, 1.0, 0.05127, 0.07819, 0.03955, 1.0, 0.05127, 0.07819, 0.03955, 1.0, 0.05127, 0.07819, 0.03955, 1.0, 0.05127, 0.07819, 0.03955, 1.0, 0.05127, 0.07819, 0.03955, 1.0, 0.05127, 0.07819, 0.03955, 1.0, 0.05127, 0.07819, 0.03955, 1.0, 0.05127, 0.07819, 0.03955, 1.0, 0.05127, 0.07819, 0.03955, 1.0, 0.05127, 0.07819, 0.03955, 1.0, 0.05127, 0.07819, 0.03955, 1.0, 0.05127, 0.07819, 0.03955, 1.0, 0.05127, 0.07819, 0.03955, 1.0, 0.05127, 0.07819, 0.03955, 1.0, 0.05127, 0.07819, 0.03955, 1.0, 0.05127, 0.07819, 0.03955, 1.0, 0.05127, 0.07819, 0.03955, 1.0, 0.05127, 0.07819, 0.03955, 1.0, 0.05127, 0.07819, 0.03955, 1.0, 0.05127, 0.07819, 0.03955, 1.0, 0.05127, 0.07819, 0.03955, 1.0, 0.05127, 0.07819, 0.03955, 1.0, 0.05127, 0.07819, 0.03955, 1.0, 0.05127, 0.07819, 0.03955, 1.0, 0.05127, 0.07819, 0.03955, 1.0, 0.05127, 0.07819, 0.03955, 1.0, 0.05127, 0.07819, 0.03955, 1.0, 0.05127, 0.07819, 0.03955, 1.0, 0.05127, 0.07819, 0.03955, 1.0, 0.05127, 0.07819, 0.03955, 1.0, 0.05127, 0.07819, 0.03955, 1.0, 0.05127, 0.07819, 0.03955, 1.0, 0.05127, 0.07819, 0.03955, 1.0, 0.05127, 0.07819, 0.03955, 1.0, 0.05127, 0.07819, 0.03955, 1.0, 0.05127, 0.07819, 0.03955, 1.0, 0.05127, 0.07819, 0.03955, 1.0, 0.05127, 0.07819, 0.03955, 1.0, 0.05127, 0.07819, 0.03955, 1.0, 0.05127, 0.07819, 0.03955, 1.0, 0.05127, 0.07819, 0.03955, 1.0, 0.05127, 0.07819, 0.03955, 1.0, 0.05127, 0.07819, 0.03955, 1.0, 0.05127, 0.07819, 0.03955, 1.0, 0.05127, 0.07819, 0.03955, 1.0, 0.05127, 0.07819, 0.03955, 1.0, 0.05127, 0.07819, 0.03955, 1.0, 0.05127, 0.07819, 0.03955, 1.0, 0.05127, 0.07819, 0.03955, 1.0, 0.05127, 0.07819, 0.03955, 1.0, 0.05127, 0.07819, 0.03955, 1.0, 0.05127, 0.07819, 0.03955, 1.0, 0.05127, 0.07819, 0.03955, 1.0, 0.05127, 0.07819, 0.03955, 1.0, 0.05127, 0.07819, 0.03955, 1.0, 0.05127, 0.07819, 0.03955, 1.0, 0.05127, 0.07819, 0.03955, 1.0, 0.05127, 0.07819, 0.03955, 1.0, 0.05127, 0.07819, 0.03955, 1.0, 0.05127, 0.07819, 0.03955, 1.0, 0.05127, 0.07819, 0.03955, 1.0, 0.05286, 0.08228, 0.03689, 1.0, 0.05286, 0.08228, 0.03689, 1.0, 0.05127, 0.07819, 0.03955, 1.0, 0.05286, 0.08228, 0.03689, 1.0, 0.05286, 0.08228, 0.03689, 1.0, 0.05127, 0.07819, 0.03955, 1.0, 0.05286, 0.08228, 0.03689, 1.0, 0.05286, 0.08228, 0.03689, 1.0, 0.05127, 0.07819, 0.03955, 1.0, 0.05286, 0.08228, 0.03689, 1.0, 0.05286, 0.08228, 0.03689, 1.0, 0.05127, 0.07819, 0.03955, 1.0, 0.05286, 0.08228, 0.03689, 1.0, 0.05127, 0.07819, 0.03955, 1.0, 0.05127, 0.07819, 0.03955, 1.0, 0.05127, 0.07819, 0.03955, 1.0, 0.05127, 0.07819, 0.03955, 1.0, 0.05127, 0.07819, 0.03955, 1.0, 0.05127, 0.07819, 0.03955, 1.0, 0.05127, 0.08022, 0.0382, 1.0, 0.05127, 0.07819, 0.03955, 1.0, 0.05127, 0.08022, 0.0382, 1.0, 0.05286, 0.08228, 0.03689, 1.0, 0.05127, 0.07819, 0.03955, 1.0, 0.05286, 0.08228, 0.03689, 1.0, 0.05286, 0.08228, 0.03689, 1.0, 0.05127, 0.07819, 0.03955, 1.0, 0.05286, 0.08228, 0.03689, 1.0, 0.05286, 0.08228, 0.03689, 1.0, 0.05127, 0.07819, 0.03955, 1.0, 0.05286, 0.08228, 0.03689, 1.0, 0.05286, 0.08228, 0.03689, 1.0, 0.05127, 0.07819, 0.03955, 1.0, 0.05286, 0.08228, 0.03689, 1.0, 0.05286, 0.08228, 0.03689, 1.0, 0.05127, 0.07819, 0.03955, 1.0, 0.05286, 0.08228, 0.03689, 1.0, 0.05286, 0.08228, 0.03689, 1.0, 0.05127, 0.07819, 0.03955, 1.0, 0.05286, 0.08228, 0.03689, 1.0, 0.05286, 0.08228, 0.03689, 1.0, 0.05286, 0.08228, 0.03689, 1.0, 0.05286, 0.08228, 0.03689, 1.0, 0.05286, 0.08228, 0.03689, 1.0, 0.05286, 0.08228, 0.03689, 1.0, 0.05286, 0.08228, 0.03689, 1.0, 0.05286, 0.08228, 0.03689, 1.0, 0.05286, 0.08228, 0.03689, 1.0, 0.05286, 0.08228, 0.03689, 1.0, 0.05286, 0.08228, 0.03689, 1.0, 0.05286, 0.08228, 0.03689, 1.0, 0.05286, 0.08228, 0.03689, 1.0, 0.05286, 0.08228, 0.03689, 1.0, 0.05127, 0.07819, 0.03955, 1.0, 0.05127, 0.07819, 0.03955, 1.0, 0.05127, 0.07819, 0.03955, 1.0, 0.05127, 0.07819, 0.03955, 1.0, 0.05286, 0.08228, 0.03689, 1.0, 0.05286, 0.08228, 0.03689, 1.0, 0.05286, 0.08228, 0.03689, 1.0, 0.05286, 0.08228, 0.03689, 1.0, 0.05286, 0.08228, 0.03689, 1.0, 0.05286, 0.08228, 0.03689, 1.0, 0.05286, 0.08228, 0.03689, 1.0, 0.05286, 0.08228, 0.03689, 1.0, 0.05127, 0.08022, 0.0382, 1.0, 0.05127, 0.07819, 0.03955, 1.0, 0.05127, 0.07819, 0.03955, 1.0, 0.05127, 0.08022, 0.0382, 1.0, 0.05286, 0.08228, 0.03689, 1.0, 0.05286, 0.08228, 0.03689, 1.0, 0.05286, 0.08228, 0.03689, 1.0, 0.05286, 0.08228, 0.03689, 1.0, 0.05286, 0.08228, 0.03689, 1.0, 0.05286, 0.08228, 0.03689, 1.0, 0.05286, 0.08228, 0.03689, 1.0, 0.05286, 0.08228, 0.03689, 1.0, 0.05286, 0.08228, 0.03689, 1.0, 0.05286, 0.08228, 0.03689, 1.0, 0.05286, 0.08228, 0.03689, 1.0, 0.05286, 0.08228, 0.03689, 1.0, 0.05286, 0.08228, 0.03689, 1.0, 0.05286, 0.08228, 0.03689, 1.0, 0.05286, 0.08228, 0.03689, 1.0, 0.05286, 0.08228, 0.03689, 1.0, 0.05286, 0.08228, 0.03689, 1.0, 0.05127, 0.08022, 0.0382, 1.0, 0.05127, 0.08022, 0.0382, 1.0, 0.05286, 0.08228, 0.03689, 1.0, 0.05286, 0.08228, 0.03689, 1.0, 0.05286, 0.08228, 0.03689, 1.0, 0.05286, 0.08228, 0.03689, 1.0, 0.05286, 0.08228, 0.03689, 1.0, 0.05127, 0.07819, 0.03955, 1.0, 0.05286, 0.08228, 0.03689, 1.0, 0.05286, 0.08228, 0.03689, 1.0, 0.05127, 0.07819, 0.03955, 1.0, 0.04374, 0.06663, 0.03071, 1.0, 0.04374, 0.06663, 0.02843, 1.0, 0.04231, 0.06301, 0.02732, 1.0, 0.04374, 0.06663, 0.03071, 1.0, 0.04231, 0.06301, 0.02732, 1.0, 0.03955, 0.06125, 0.02624, 1.0, 0.04374, 0.06663, 0.03071, 1.0, 0.03955, 0.06125, 0.02624, 1.0, 0.03955, 0.06125, 0.02843, 1.0, 0.04374, 0.06663, 0.03071, 1.0, 0.03955, 0.06125, 0.02843, 1.0, 0.04092, 0.06125, 0.02624, 1.0, 0.04374, 0.06663, 0.03071, 1.0, 0.04092, 0.06125, 0.02624, 1.0, 0.03955, 0.05951, 0.02416, 1.0, 0.04374, 0.06663, 0.03071, 1.0, 0.03955, 0.05951, 0.02416, 1.0, 0.03955, 0.05951, 0.02519, 1.0, 0.04374, 0.06663, 0.03071, 1.0, 0.03955, 0.05951, 0.02519, 1.0, 0.04092, 0.06125, 0.02519, 1.0, 0.04374, 0.06663, 0.03071, 1.0, 0.04092, 0.06125, 0.02519, 1.0, 0.03955, 0.06125, 0.02519, 1.0, 0.04374, 0.06663, 0.03071, 1.0, 0.03955, 0.06125, 0.02519, 1.0, 0.04092, 0.06301, 0.02624, 1.0, 0.04374, 0.06663, 0.03071, 1.0, 0.04092, 0.06301, 0.02624, 1.0, 0.04374, 0.0648, 0.02732, 1.0, 0.04374, 0.06663, 0.03071, 1.0, 0.04374, 0.0648, 0.02732, 1.0, 0.04519, 0.06848, 0.03071, 1.0, 0.04374, 0.06663, 0.03071, 1.0, 0.04519, 0.06848, 0.03071, 1.0, 0.04519, 0.06848, 0.03071, 1.0, 0.04374, 0.06663, 0.03071, 1.0, 0.04519, 0.06848, 0.03071, 1.0, 0.04374, 0.06663, 0.03071, 1.0, 0.04374, 0.06663, 0.03071, 1.0, 0.04374, 0.06663, 0.02956, 1.0, 0.04374, 0.06663, 0.02843, 1.0, 0.04092, 0.06301, 0.02624, 1.0, 0.03955, 0.06125, 0.02519, 1.0, 0.04092, 0.06125, 0.02519, 1.0, 0.04231, 0.06301, 0.02624, 1.0, 0.04374, 0.06663, 0.03071, 1.0, 0.04519, 0.06848, 0.03071, 1.0, 0.04519, 0.06848, 0.03071, 1.0, 0.04374, 0.06663, 0.03071, 1.0, 0.03955, 0.06125, 0.02624, 1.0, 0.04231, 0.06301, 0.02732, 1.0, 0.04231, 0.06301, 0.02732, 1.0, 0.04092, 0.06125, 0.02732, 1.0, 0.03955, 0.05951, 0.02519, 1.0, 0.03955, 0.05951, 0.02416, 1.0, 0.03955, 0.06125, 0.02519, 1.0, 0.03955, 0.05951, 0.02519, 1.0, 0.04374, 0.0648, 0.02732, 1.0, 0.04092, 0.06301, 0.02624, 1.0, 0.04231, 0.06301, 0.02624, 1.0, 0.04374, 0.0648, 0.02843, 1.0, 0.03955, 0.06125, 0.02843, 1.0, 0.03955, 0.06125, 0.02624, 1.0, 0.04092, 0.06125, 0.02732, 1.0, 0.03955, 0.06125, 0.02732, 1.0, 0.04092, 0.06125, 0.02519, 1.0, 0.03955, 0.05951, 0.02519, 1.0, 0.03955, 0.05951, 0.02519, 1.0, 0.04092, 0.06125, 0.02519, 1.0, 0.04374, 0.06663, 0.02843, 1.0, 0.04374, 0.06663, 0.02956, 1.0, 0.04374, 0.06663, 0.02956, 1.0, 0.04374, 0.06663, 0.02956, 1.0, 0.04519, 0.06848, 0.03071, 1.0, 0.04374, 0.0648, 0.02732, 1.0, 0.04374, 0.0648, 0.02843, 1.0, 0.04519, 0.06848, 0.03071, 1.0, 0.04092, 0.06125, 0.02624, 1.0, 0.03955, 0.06125, 0.02843, 1.0, 0.03955, 0.06125, 0.02732, 1.0, 0.04092, 0.06125, 0.02624, 1.0, 0.04231, 0.06301, 0.02732, 1.0, 0.04374, 0.06663, 0.02843, 1.0, 0.04374, 0.06663, 0.02956, 1.0, 0.04231, 0.06301, 0.02732, 1.0, 0.03955, 0.06125, 0.02519, 1.0, 0.04092, 0.06125, 0.02519, 1.0, 0.04092, 0.06125, 0.02519, 1.0, 0.04092, 0.06125, 0.02519, 1.0, 0.04519, 0.06848, 0.03071, 1.0, 0.04519, 0.06848, 0.03071, 1.0, 0.04519, 0.06848, 0.03071, 1.0, 0.04519, 0.06848, 0.03071, 1.0, 0.03955, 0.05951, 0.02416, 1.0, 0.04092, 0.06125, 0.02624, 1.0, 0.04092, 0.06125, 0.02624, 1.0, 0.03955, 0.06125, 0.02519, 1.0, 0.05127, 0.07819, 0.03955, 1.0, 0.05127, 0.07819, 0.03955, 1.0, 0.05127, 0.07819, 0.03955, 1.0, 0.05127, 0.07819, 0.03955, 1.0, 0.05127, 0.07819, 0.03955, 1.0, 0.05127, 0.07819, 0.03955, 1.0, 0.05127, 0.07819, 0.03955, 1.0, 0.05127, 0.07819, 0.03955, 1.0, 0.05127, 0.07819, 0.03955, 1.0, 0.05127, 0.07819, 0.03955, 1.0, 0.05127, 0.07819, 0.03955, 1.0, 0.05127, 0.07819, 0.03955, 1.0, 0.05127, 0.07819, 0.03955, 1.0, 0.05127, 0.07819, 0.03955, 1.0, 0.05127, 0.07819, 0.03955, 1.0, 0.05127, 0.07819, 0.03955, 1.0, 0.05127, 0.07819, 0.03955, 1.0, 0.05127, 0.07819, 0.03955, 1.0, 0.05127, 0.07819, 0.03955, 1.0, 0.05127, 0.07819, 0.03955, 1.0, 0.05127, 0.07819, 0.03955, 1.0, 0.05127, 0.07819, 0.03955, 1.0, 0.05127, 0.07819, 0.03955, 1.0, 0.05127, 0.07819, 0.03955, 1.0, 0.05127, 0.07819, 0.03955, 1.0, 0.05127, 0.07819, 0.03955, 1.0, 0.05127, 0.07819, 0.03955, 1.0, 0.05127, 0.07819, 0.03955, 1.0, 0.05127, 0.07819, 0.03955, 1.0, 0.05127, 0.07819, 0.03955, 1.0, 0.05127, 0.07819, 0.03955, 1.0, 0.05127, 0.07819, 0.03955, 1.0, 0.05127, 0.07819, 0.03955, 1.0, 0.05127, 0.07819, 0.03955, 1.0, 0.05127, 0.07819, 0.03955, 1.0, 0.05127, 0.07819, 0.03955, 1.0, 0.05127, 0.07819, 0.03955, 1.0, 0.05127, 0.07819, 0.03955, 1.0, 0.05127, 0.07819, 0.03955, 1.0, 0.05127, 0.07819, 0.03955, 1.0, 0.05127, 0.07819, 0.03955, 1.0, 0.05127, 0.07819, 0.03955, 1.0, 0.05127, 0.07819, 0.03955, 1.0, 0.05127, 0.07819, 0.03955, 1.0, 0.05127, 0.07819, 0.03955, 1.0, 0.05127, 0.07819, 0.03955, 1.0, 0.05127, 0.07819, 0.03955, 1.0, 0.05127, 0.07819, 0.03955, 1.0, 0.05127, 0.07819, 0.03955, 1.0, 0.05127, 0.07819, 0.03955, 1.0, 0.05127, 0.07819, 0.03955, 1.0, 0.05127, 0.07819, 0.03955, 1.0, 0.05127, 0.07819, 0.03955, 1.0, 0.05127, 0.07819, 0.03955, 1.0, 0.05127, 0.07819, 0.03955, 1.0, 0.05127, 0.07819, 0.03955, 1.0, 0.05127, 0.07819, 0.03955, 1.0, 0.05127, 0.07819, 0.03955, 1.0, 0.05127, 0.07819, 0.03955, 1.0, 0.05127, 0.07819, 0.03955, 1.0, 0.05127, 0.07819, 0.03955, 1.0, 0.05127, 0.07819, 0.03955, 1.0, 0.05127, 0.07819, 0.03955, 1.0, 0.05127, 0.07819, 0.03955, 1.0, 0.05127, 0.07819, 0.03955, 1.0, 0.05127, 0.07819, 0.03955, 1.0, 0.05127, 0.07819, 0.03955, 1.0, 0.05127, 0.07819, 0.03955, 1.0, 0.05127, 0.07819, 0.03955, 1.0, 0.05127, 0.07819, 0.03955, 1.0, 0.05127, 0.07819, 0.03955, 1.0, 0.05127, 0.07819, 0.03955, 1.0, 0.05127, 0.07819, 0.03955, 1.0, 0.05127, 0.07819, 0.03955, 1.0, 0.05127, 0.07819, 0.03955, 1.0, 0.05127, 0.07819, 0.03955, 1.0, 0.05127, 0.07819, 0.03955, 1.0, 0.05127, 0.07819, 0.03955, 1.0, 0.05127, 0.07819, 0.03955, 1.0, 0.05127, 0.07819, 0.03955, 1.0, 0.05127, 0.07819, 0.03955, 1.0, 0.05127, 0.07819, 0.03955, 1.0, 0.05127, 0.07819, 0.03955, 1.0, 0.05127, 0.07819, 0.03955, 1.0, 0.05127, 0.07819, 0.03955, 1.0, 0.05127, 0.07819, 0.03955, 1.0, 0.05127, 0.07819, 0.03955, 1.0, 0.05127, 0.07819, 0.03955, 1.0, 0.05127, 0.07819, 0.03955, 1.0, 0.05127, 0.07819, 0.03955, 1.0, 0.05127, 0.07819, 0.03955, 1.0, 0.05127, 0.07819, 0.03955, 1.0, 0.05127, 0.07819, 0.03955, 1.0, 0.05127, 0.07819, 0.03955, 1.0, 0.05127, 0.07819, 0.03955, 1.0, 0.05127, 0.07819, 0.03955, 1.0, 0.05127, 0.07819, 0.03955, 1.0, 0.05127, 0.07819, 0.03955, 1.0, 0.08022, 0.1248, 0.04667, 1.0, 0.07227, 0.117, 0.04519, 1.0, 0.07421, 0.117, 0.04519, 1.0, 0.08022, 0.1248, 0.04667, 1.0, 0.07421, 0.117, 0.04519, 1.0, 0.07421, 0.1195, 0.04667, 1.0, 0.08022, 0.1248, 0.04667, 1.0, 0.07421, 0.1195, 0.04667, 1.0, 0.07819, 0.1248, 0.04667, 1.0, 0.08022, 0.1248, 0.04667, 1.0, 0.07819, 0.1248, 0.04667, 1.0, 0.08022, 0.1274, 0.04667, 1.0, 0.08022, 0.1248, 0.04667, 1.0, 0.08022, 0.1274, 0.04667, 1.0, 0.07619, 0.1221, 0.04667, 1.0, 0.08022, 0.1248, 0.04667, 1.0, 0.07619, 0.1221, 0.04667, 1.0, 0.07036, 0.1119, 0.04519, 1.0, 0.08022, 0.1248, 0.04667, 1.0, 0.07036, 0.1119, 0.04519, 1.0, 0.06848, 0.1095, 0.04519, 1.0, 0.08022, 0.1248, 0.04667, 1.0, 0.06848, 0.1095, 0.04519, 1.0, 0.06663, 0.107, 0.04374, 1.0, 0.08022, 0.1248, 0.04667, 1.0, 0.06663, 0.107, 0.04374, 1.0, 0.06663, 0.107, 0.04092, 1.0, 0.08022, 0.1248, 0.04667, 1.0, 0.06663, 0.107, 0.04092, 1.0, 0.06663, 0.107, 0.04374, 1.0, 0.08022, 0.1248, 0.04667, 1.0, 0.06663, 0.107, 0.04374, 1.0, 0.07036, 0.107, 0.04519, 1.0, 0.08022, 0.1248, 0.04667, 1.0, 0.07036, 0.107, 0.04519, 1.0, 0.07227, 0.1119, 0.04667, 1.0, 0.08022, 0.1248, 0.04667, 1.0, 0.07227, 0.1119, 0.04667, 1.0, 0.07421, 0.117, 0.04667, 1.0, 0.08022, 0.1248, 0.04667, 1.0, 0.07227, 0.1144, 0.04667, 1.0, 0.07227, 0.117, 0.04519, 1.0, 0.06663, 0.107, 0.04092, 1.0, 0.06663, 0.107, 0.04374, 1.0, 0.0648, 0.1022, 0.04374, 1.0, 0.06125, 0.0999, 0.03955, 1.0, 0.07421, 0.117, 0.04667, 1.0, 0.07227, 0.1119, 0.04667, 1.0, 0.07036, 0.1119, 0.04519, 1.0, 0.07421, 0.1144, 0.04667, 1.0, 0.07421, 0.1195, 0.04667, 1.0, 0.07421, 0.117, 0.04519, 1.0, 0.07227, 0.1144, 0.04519, 1.0, 0.07421, 0.1195, 0.04667, 1.0, 0.07036, 0.1119, 0.04519, 1.0, 0.07619, 0.1221, 0.04667, 1.0, 0.07619, 0.1195, 0.04667, 1.0, 0.06848, 0.1119, 0.04519, 1.0, 0.06663, 0.107, 0.04374, 1.0, 0.06663, 0.107, 0.04092, 1.0, 0.06125, 0.0999, 0.03955, 1.0, 0.0648, 0.0999, 0.04231, 1.0, 0.07819, 0.1248, 0.04667, 1.0, 0.07421, 0.1195, 0.04667, 1.0, 0.07421, 0.1195, 0.04667, 1.0, 0.07619, 0.1221, 0.04667, 1.0, 0.06848, 0.1095, 0.04519, 1.0, 0.07036, 0.1119, 0.04519, 1.0, 0.06848, 0.1119, 0.04519, 1.0, 0.06663, 0.1046, 0.04374, 1.0, 0.07227, 0.117, 0.04519, 1.0, 0.07227, 0.1144, 0.04667, 1.0, 0.07227, 0.1144, 0.04667, 1.0, 0.07036, 0.1144, 0.04519, 1.0, 0.07036, 0.107, 0.04519, 1.0, 0.06663, 0.107, 0.04374, 1.0, 0.0648, 0.0999, 0.04231, 1.0, 0.07036, 0.107, 0.04519, 1.0, 0.08022, 0.1274, 0.04667, 1.0, 0.07819, 0.1248, 0.04667, 1.0, 0.07619, 0.1221, 0.04667, 1.0, 0.08022, 0.1274, 0.04667, 1.0, 0.07421, 0.117, 0.04519, 1.0, 0.07227, 0.117, 0.04519, 1.0, 0.07036, 0.1144, 0.04519, 1.0, 0.07227, 0.1144, 0.04519, 1.0, 0.06663, 0.107, 0.04374, 1.0, 0.06848, 0.1095, 0.04519, 1.0, 0.06663, 0.1046, 0.04374, 1.0, 0.0648, 0.1022, 0.04374, 1.0, 0.07227, 0.1119, 0.04667, 1.0, 0.07036, 0.107, 0.04519, 1.0, 0.07036, 0.107, 0.04519, 1.0, 0.07036, 0.1119, 0.04519, 1.0, 0.07619, 0.1221, 0.04667, 1.0, 0.08022, 0.1274, 0.04667, 1.0, 0.08022, 0.1274, 0.04667, 1.0, 0.07619, 0.1195, 0.04667, 1.0, 0.08228, 0.1329, 0.04667, 1.0, 0.07819, 0.1221, 0.04667, 1.0, 0.07619, 0.1248, 0.04667, 1.0, 0.08228, 0.1329, 0.04667, 1.0, 0.07619, 0.1248, 0.04667, 1.0, 0.07421, 0.1221, 0.04667, 1.0, 0.08228, 0.1329, 0.04667, 1.0, 0.07421, 0.1221, 0.04667, 1.0, 0.07421, 0.1195, 0.04667, 1.0, 0.08228, 0.1329, 0.04667, 1.0, 0.07421, 0.1195, 0.04667, 1.0, 0.07619, 0.1221, 0.04667, 1.0, 0.08228, 0.1329, 0.04667, 1.0, 0.07619, 0.1221, 0.04667, 1.0, 0.07819, 0.1221, 0.04667, 1.0, 0.08228, 0.1329, 0.04667, 1.0, 0.07819, 0.1221, 0.04667, 1.0, 0.07819, 0.1248, 0.04667, 1.0, 0.08228, 0.1329, 0.04667, 1.0, 0.07819, 0.1248, 0.04667, 1.0, 0.08228, 0.1301, 0.04667, 1.0, 0.08228, 0.1329, 0.04667, 1.0, 0.08228, 0.1301, 0.04667, 1.0, 0.08228, 0.1329, 0.04667, 1.0, 0.08228, 0.1329, 0.04667, 1.0, 0.08228, 0.1329, 0.04667, 1.0, 0.08228, 0.1329, 0.04667, 1.0, 0.08228, 0.1329, 0.04667, 1.0, 0.08228, 0.1329, 0.04667, 1.0, 0.08228, 0.1329, 0.04667, 1.0, 0.08228, 0.1329, 0.04667, 1.0, 0.08228, 0.1329, 0.04667, 1.0, 0.08228, 0.1329, 0.04667, 1.0, 0.08228, 0.1329, 0.04667, 1.0, 0.08228, 0.1329, 0.04667, 1.0, 0.08228, 0.1301, 0.04667, 1.0, 0.08228, 0.1329, 0.04667, 1.0, 0.08228, 0.1301, 0.04667, 1.0, 0.08228, 0.1301, 0.04667, 1.0, 0.08228, 0.1329, 0.04667, 1.0, 0.08022, 0.1248, 0.04667, 1.0, 0.07819, 0.1221, 0.04667, 1.0, 0.08228, 0.1329, 0.04667, 1.0, 0.08228, 0.1329, 0.04667, 1.0, 0.08228, 0.1329, 0.04667, 1.0, 0.08228, 0.1329, 0.04667, 1.0, 0.08228, 0.1301, 0.04667, 1.0, 0.08228, 0.1301, 0.04667, 1.0, 0.08228, 0.1301, 0.04667, 1.0, 0.08228, 0.1301, 0.04667, 1.0, 0.07421, 0.1221, 0.04667, 1.0, 0.07619, 0.1248, 0.04667, 1.0, 0.07619, 0.1221, 0.04667, 1.0, 0.07421, 0.1195, 0.04667, 1.0, 0.07819, 0.1248, 0.04667, 1.0, 0.07819, 0.1221, 0.04667, 1.0, 0.07819, 0.1221, 0.04667, 1.0, 0.07819, 0.1248, 0.04667, 1.0, 0.08228, 0.1329, 0.04667, 1.0, 0.08228, 0.1329, 0.04667, 1.0, 0.08228, 0.1329, 0.04667, 1.0, 0.08228, 0.1329, 0.04667, 1.0, 0.07421, 0.1195, 0.04667, 1.0, 0.07421, 0.1221, 0.04667, 1.0, 0.07421, 0.1195, 0.04667, 1.0, 0.07421, 0.117, 0.04667, 1.0, 0.08228, 0.1301, 0.04667, 1.0, 0.07819, 0.1248, 0.04667, 1.0, 0.07819, 0.1248, 0.04667, 1.0, 0.08228, 0.1301, 0.04667, 1.0, 0.07819, 0.1221, 0.04667, 1.0, 0.08022, 0.1248, 0.04667, 1.0, 0.08022, 0.1248, 0.04667, 1.0, 0.07819, 0.1221, 0.04667, 1.0, 0.08228, 0.1329, 0.04667, 1.0, 0.08228, 0.1329, 0.04667, 1.0, 0.08228, 0.1329, 0.04667, 1.0, 0.08228, 0.1329, 0.04667, 1.0, 0.07619, 0.1221, 0.04667, 1.0, 0.07421, 0.1195, 0.04667, 1.0, 0.07421, 0.117, 0.04667, 1.0, 0.07421, 0.1221, 0.04667, 1.0, 0.07619, 0.1248, 0.04667, 1.0, 0.07819, 0.1221, 0.04667, 1.0, 0.07819, 0.1221, 0.04667, 1.0, 0.07619, 0.1221, 0.04667, 1.0, 0.08228, 0.1329, 0.04667, 1.0, 0.08228, 0.1301, 0.04667, 1.0, 0.08228, 0.1301, 0.04667, 1.0, 0.08228, 0.1329, 0.04667, 1.0, 0.08228, 0.1301, 0.04667, 1.0, 0.08228, 0.1329, 0.04667, 1.0, 0.08228, 0.1329, 0.04667, 1.0, 0.08228, 0.1301, 0.04667, 1.0, 0.07819, 0.1221, 0.04667, 1.0, 0.07619, 0.1221, 0.04667, 1.0, 0.07421, 0.1221, 0.04667, 1.0, 0.07819, 0.1221, 0.04667, 1.0, 0.05127, 0.07819, 0.03955, 1.0, 0.05127, 0.07819, 0.03955, 1.0, 0.05127, 0.07819, 0.03955, 1.0, 0.05127, 0.07819, 0.03955, 1.0, 0.05127, 0.07819, 0.03955, 1.0, 0.05127, 0.07819, 0.03955, 1.0, 0.05127, 0.07819, 0.03955, 1.0, 0.05127, 0.07819, 0.03955, 1.0, 0.05127, 0.07819, 0.03955, 1.0, 0.05127, 0.07819, 0.03955, 1.0, 0.05127, 0.07819, 0.03955, 1.0, 0.05127, 0.07819, 0.03955, 1.0, 0.05127, 0.07819, 0.03955, 1.0, 0.05127, 0.07819, 0.03955, 1.0, 0.05127, 0.07819, 0.03955, 1.0, 0.05127, 0.07819, 0.03955, 1.0, 0.05127, 0.07819, 0.03955, 1.0, 0.05127, 0.07819, 0.03955, 1.0, 0.05127, 0.07819, 0.03955, 1.0, 0.05127, 0.07819, 0.03955, 1.0, 0.05127, 0.07819, 0.03955, 1.0, 0.05127, 0.07819, 0.03955, 1.0, 0.05127, 0.07819, 0.03955, 1.0, 0.05127, 0.07819, 0.03955, 1.0, 0.05127, 0.07819, 0.03955, 1.0, 0.05127, 0.07819, 0.03955, 1.0, 0.05127, 0.07819, 0.03955, 1.0, 0.05127, 0.07819, 0.03955, 1.0, 0.05127, 0.07819, 0.03955, 1.0, 0.05127, 0.07819, 0.03955, 1.0, 0.05127, 0.07819, 0.03955, 1.0, 0.05127, 0.07819, 0.03955, 1.0, 0.05127, 0.07819, 0.03955, 1.0, 0.05127, 0.07819, 0.03955, 1.0, 0.05127, 0.07819, 0.03955, 1.0, 0.05127, 0.07819, 0.03955, 1.0, 0.05127, 0.07819, 0.03955, 1.0, 0.05127, 0.07819, 0.03955, 1.0, 0.05127, 0.07819, 0.03955, 1.0, 0.05127, 0.07819, 0.03955, 1.0, 0.05127, 0.07819, 0.03955, 1.0, 0.05127, 0.07819, 0.03955, 1.0, 0.05127, 0.07819, 0.03955, 1.0, 0.05127, 0.07819, 0.03955, 1.0, 0.05127, 0.07819, 0.03955, 1.0, 0.05127, 0.07819, 0.03955, 1.0, 0.05127, 0.07819, 0.03955, 1.0, 0.05127, 0.07819, 0.03955, 1.0, 0.05127, 0.07819, 0.03955, 1.0, 0.05127, 0.07819, 0.03955, 1.0, 0.05127, 0.07819, 0.03955, 1.0, 0.05127, 0.07819, 0.03955, 1.0, 0.05127, 0.07819, 0.03955, 1.0, 0.05127, 0.07819, 0.03955, 1.0, 0.05127, 0.07819, 0.03955, 1.0, 0.05127, 0.07819, 0.03955, 1.0, 0.05127, 0.07819, 0.03955, 1.0, 0.05127, 0.07819, 0.03955, 1.0, 0.05127, 0.07819, 0.03955, 1.0, 0.05127, 0.07819, 0.03955, 1.0, 0.05127, 0.07819, 0.03955, 1.0, 0.05127, 0.07819, 0.03955, 1.0, 0.05127, 0.07819, 0.03955, 1.0, 0.05127, 0.07819, 0.03955, 1.0, 0.05127, 0.07819, 0.03955, 1.0, 0.05127, 0.07819, 0.03955, 1.0, 0.05127, 0.07819, 0.03955, 1.0, 0.05127, 0.07819, 0.03955, 1.0, 0.05127, 0.07819, 0.03955, 1.0, 0.05127, 0.07819, 0.03955, 1.0, 0.05127, 0.07819, 0.03955, 1.0, 0.05127, 0.07819, 0.03955, 1.0, 0.05127, 0.07819, 0.03955, 1.0, 0.05127, 0.07819, 0.03955, 1.0, 0.05127, 0.07819, 0.03955, 1.0, 0.05127, 0.07819, 0.03955, 1.0, 0.05127, 0.07819, 0.03955, 1.0, 0.05127, 0.07819, 0.03955, 1.0, 0.05127, 0.07819, 0.03955, 1.0, 0.05127, 0.07819, 0.03955, 1.0, 0.05127, 0.07819, 0.03955, 1.0, 0.05127, 0.07819, 0.03955, 1.0, 0.05127, 0.07819, 0.03955, 1.0, 0.05127, 0.07819, 0.03955, 1.0, 0.05127, 0.07819, 0.03955, 1.0, 0.05127, 0.07819, 0.03955, 1.0, 0.05127, 0.07819, 0.03955, 1.0, 0.05127, 0.07819, 0.03955, 1.0, 0.05127, 0.07819, 0.03955, 1.0, 0.05127, 0.07819, 0.03955, 1.0, 0.05127, 0.07819, 0.03955, 1.0, 0.05127, 0.07819, 0.03955, 1.0, 0.05127, 0.07819, 0.03955, 1.0, 0.05127, 0.07819, 0.03955, 1.0, 0.05127, 0.07819, 0.03955, 1.0, 0.05127, 0.07819, 0.03955, 1.0, 0.05127, 0.07819, 0.03955, 1.0, 0.05127, 0.07819, 0.03955, 1.0, 0.05127, 0.07819, 0.03955, 1.0, 0.05127, 0.07819, 0.03955, 1.0, 0.05127, 0.07819, 0.03955, 1.0, 0.05127, 0.07819, 0.03955, 1.0, 0.05127, 0.07819, 0.03955, 1.0, 0.05127, 0.07819, 0.03955, 1.0, 0.05127, 0.07819, 0.03955, 1.0, 0.05127, 0.07819, 0.03955, 1.0, 0.05127, 0.07819, 0.03955, 1.0, 0.05127, 0.07819, 0.03955, 1.0, 0.05127, 0.07819, 0.03955, 1.0, 0.05127, 0.07819, 0.03955, 1.0, 0.05127, 0.07819, 0.03955, 1.0, 0.05127, 0.07819, 0.03955, 1.0, 0.05127, 0.07819, 0.03955, 1.0, 0.05127, 0.07819, 0.03955, 1.0, 0.05127, 0.07819, 0.03955, 1.0, 0.05127, 0.07819, 0.03955, 1.0, 0.05127, 0.07819, 0.03955, 1.0, 0.05127, 0.07819, 0.03955, 1.0, 0.05127, 0.07819, 0.03955, 1.0, 0.05127, 0.07819, 0.03955, 1.0, 0.05127, 0.07819, 0.03955, 1.0, 0.05127, 0.07819, 0.03955, 1.0, 0.05127, 0.07819, 0.03955, 1.0, 0.05127, 0.07819, 0.03955, 1.0, 0.05127, 0.07819, 0.03955, 1.0, 0.05127, 0.07819, 0.03955, 1.0, 0.05127, 0.07819, 0.03955, 1.0, 0.05127, 0.07819, 0.03955, 1.0, 0.05127, 0.07819, 0.03955, 1.0, 0.05127, 0.07819, 0.03955, 1.0, 0.05127, 0.07819, 0.03955, 1.0, 0.05127, 0.07819, 0.03955, 1.0, 0.05127, 0.07819, 0.03955, 1.0, 0.05127, 0.07819, 0.03955, 1.0, 0.05127, 0.07819, 0.03955, 1.0, 0.05127, 0.07819, 0.03955, 1.0, 0.05127, 0.07819, 0.03955, 1.0, 0.05127, 0.07819, 0.03955, 1.0, 0.05127, 0.07819, 0.03955, 1.0, 0.05127, 0.07819, 0.03955, 1.0, 0.05127, 0.07819, 0.03955, 1.0, 0.05127, 0.07819, 0.03955, 1.0, 0.05127, 0.07819, 0.03955, 1.0, 0.05127, 0.07819, 0.03955, 1.0, 0.05127, 0.07819, 0.03955, 1.0, 0.05127, 0.07819, 0.03955, 1.0, 0.05127, 0.07819, 0.03955, 1.0, 0.05127, 0.07819, 0.03955, 1.0, 0.05127, 0.07819, 0.03955, 1.0, 0.05127, 0.07819, 0.03955, 1.0, 0.05127, 0.07819, 0.03955, 1.0, 0.05127, 0.07819, 0.03955, 1.0, 0.05127, 0.07819, 0.03955, 1.0, 0.05127, 0.07819, 0.03955, 1.0, 0.05127, 0.07819, 0.03955, 1.0, 0.05127, 0.07819, 0.03955, 1.0, 0.05127, 0.07819, 0.03955, 1.0, 0.05127, 0.07819, 0.03955, 1.0, 0.05127, 0.07819, 0.03955, 1.0, 0.05127, 0.07819, 0.03955, 1.0, 0.05127, 0.07819, 0.03955, 1.0, 0.05127, 0.07819, 0.03955, 1.0, 0.05127, 0.07819, 0.03955, 1.0, 0.05127, 0.07819, 0.03955, 1.0, 0.05127, 0.07819, 0.03955, 1.0, 0.05127, 0.07819, 0.03955, 1.0, 0.05127, 0.07819, 0.03955, 1.0, 0.05127, 0.07819, 0.03955, 1.0, 0.05127, 0.07819, 0.03955, 1.0, 0.05127, 0.07819, 0.03955, 1.0, 0.05127, 0.07819, 0.03955, 1.0, 0.05127, 0.07819, 0.03955, 1.0, 0.05127, 0.07819, 0.03955, 1.0, 0.05127, 0.07819, 0.03955, 1.0, 0.05127, 0.07819, 0.03955, 1.0, 0.05127, 0.07819, 0.03955, 1.0, 0.05127, 0.07819, 0.03955, 1.0, 0.05127, 0.07819, 0.03955, 1.0, 0.05127, 0.07819, 0.03955, 1.0, 0.05127, 0.07819, 0.03955, 1.0, 0.05127, 0.07819, 0.03955, 1.0, 0.05127, 0.07819, 0.03955, 1.0, 0.05127, 0.07819, 0.03955, 1.0, 0.05127, 0.07819, 0.03955, 1.0, 0.05127, 0.07819, 0.03955, 1.0, 0.05127, 0.07819, 0.03955, 1.0, 0.05127, 0.07819, 0.03955, 1.0, 0.05127, 0.07819, 0.03955, 1.0, 0.05127, 0.07819, 0.03955, 1.0, 0.05127, 0.07819, 0.03955, 1.0, 0.05127, 0.07819, 0.03955, 1.0, 0.05127, 0.07819, 0.03955, 1.0, 0.05127, 0.07819, 0.03955, 1.0, 0.05127, 0.07819, 0.03955, 1.0, 0.05127, 0.07819, 0.03955, 1.0, 0.05127, 0.07819, 0.03955, 1.0, 0.05781, 0.09531, 0.03955, 1.0, 0.07619, 0.1221, 0.04667, 1.0, 0.06848, 0.1095, 0.04519, 1.0, 0.05781, 0.09531, 0.03955, 1.0, 0.06848, 0.1095, 0.04519, 1.0, 0.05781, 0.09531, 0.04231, 1.0, 0.05781, 0.09531, 0.03955, 1.0, 0.05781, 0.09531, 0.04231, 1.0, 0.05448, 0.0865, 0.03955, 1.0, 0.05781, 0.09531, 0.03955, 1.0, 0.05448, 0.0865, 0.03955, 1.0, 0.05448, 0.0865, 0.03955, 1.0, 0.05781, 0.09531, 0.03955, 1.0, 0.05448, 0.0865, 0.03955, 1.0, 0.05951, 0.09531, 0.04231, 1.0, 0.05781, 0.09531, 0.03955, 1.0, 0.05951, 0.09531, 0.04231, 1.0, 0.06663, 0.107, 0.04374, 1.0, 0.05781, 0.09531, 0.03955, 1.0, 0.06663, 0.107, 0.04374, 1.0, 0.05613, 0.09306, 0.03955, 1.0, 0.05781, 0.09531, 0.03955, 1.0, 0.05613, 0.09306, 0.03955, 1.0, 0.05781, 0.09531, 0.03955, 1.0, 0.05781, 0.09531, 0.03955, 1.0, 0.05781, 0.09531, 0.03955, 1.0, 0.07036, 0.1095, 0.04374, 1.0, 0.05781, 0.09531, 0.03955, 1.0, 0.07036, 0.1095, 0.04374, 1.0, 0.07227, 0.117, 0.04667, 1.0, 0.05781, 0.09531, 0.03955, 1.0, 0.07227, 0.117, 0.04667, 1.0, 0.07036, 0.1119, 0.04519, 1.0, 0.05781, 0.09531, 0.03955, 1.0, 0.07036, 0.1119, 0.04519, 1.0, 0.06848, 0.1119, 0.04519, 1.0, 0.05781, 0.09531, 0.03955, 1.0, 0.06848, 0.1119, 0.04519, 1.0, 0.07227, 0.117, 0.04519, 1.0, 0.05781, 0.09531, 0.03955, 1.0, 0.07619, 0.1195, 0.04519, 1.0, 0.07619, 0.1221, 0.04667, 1.0, 0.07036, 0.1095, 0.04374, 1.0, 0.05781, 0.09531, 0.03955, 1.0, 0.06125, 0.09759, 0.03955, 1.0, 0.06848, 0.1095, 0.04374, 1.0, 0.07227, 0.117, 0.04519, 1.0, 0.06848, 0.1119, 0.04519, 1.0, 0.07036, 0.1095, 0.04519, 1.0, 0.07227, 0.1144, 0.04519, 1.0, 0.05781, 0.09531, 0.04231, 1.0, 0.06848, 0.1095, 0.04519, 1.0, 0.06848, 0.1095, 0.04519, 1.0, 0.05951, 0.09759, 0.04231, 1.0, 0.06663, 0.107, 0.04374, 1.0, 0.05951, 0.09531, 0.04231, 1.0, 0.05951, 0.09759, 0.04092, 1.0, 0.06663, 0.107, 0.04374, 1.0, 0.07227, 0.117, 0.04667, 1.0, 0.07036, 0.1095, 0.04374, 1.0, 0.06848, 0.1095, 0.04374, 1.0, 0.07036, 0.117, 0.04667, 1.0, 0.05448, 0.0865, 0.03955, 1.0, 0.05781, 0.09531, 0.04231, 1.0, 0.05951, 0.09759, 0.04231, 1.0, 0.05286, 0.0865, 0.03955, 1.0, 0.05613, 0.09306, 0.03955, 1.0, 0.06663, 0.107, 0.04374, 1.0, 0.06663, 0.107, 0.04374, 1.0, 0.05951, 0.09759, 0.03955, 1.0, 0.07619, 0.1221, 0.04667, 1.0, 0.07619, 0.1195, 0.04519, 1.0, 0.07421, 0.1221, 0.04667, 1.0, 0.07619, 0.1221, 0.04667, 1.0, 0.07036, 0.1119, 0.04519, 1.0, 0.07227, 0.117, 0.04667, 1.0, 0.07036, 0.117, 0.04667, 1.0, 0.06848, 0.1095, 0.04519, 1.0, 0.05448, 0.0865, 0.03955, 1.0, 0.05448, 0.0865, 0.03955, 1.0, 0.05286, 0.0865, 0.03955, 1.0, 0.05286, 0.0865, 0.03955, 1.0, 0.06848, 0.1095, 0.04519, 1.0, 0.07619, 0.1221, 0.04667, 1.0, 0.07619, 0.1221, 0.04667, 1.0, 0.06848, 0.1095, 0.04519, 1.0, 0.05781, 0.09531, 0.03955, 1.0, 0.05613, 0.09306, 0.03955, 1.0, 0.05951, 0.09759, 0.03955, 1.0, 0.06125, 0.09759, 0.03955, 1.0, 0.06848, 0.1119, 0.04519, 1.0, 0.07036, 0.1119, 0.04519, 1.0, 0.06848, 0.1095, 0.04519, 1.0, 0.07036, 0.1095, 0.04519, 1.0, 0.05951, 0.09531, 0.04231, 1.0, 0.05448, 0.0865, 0.03955, 1.0, 0.05286, 0.0865, 0.03955, 1.0, 0.05951, 0.09759, 0.04092, 1.0, 0.04231, 0.0648, 0.02843, 1.0, 0.04231, 0.06301, 0.02732, 1.0, 0.04092, 0.06301, 0.02956, 1.0, 0.04231, 0.0648, 0.02843, 1.0, 0.04092, 0.06301, 0.02956, 1.0, 0.04092, 0.06301, 0.02732, 1.0, 0.04231, 0.0648, 0.02843, 1.0, 0.04092, 0.06301, 0.02732, 1.0, 0.04092, 0.0648, 0.02732, 1.0, 0.04231, 0.0648, 0.02843, 1.0, 0.04092, 0.0648, 0.02732, 1.0, 0.04231, 0.06301, 0.02624, 1.0, 0.04231, 0.0648, 0.02843, 1.0, 0.04231, 0.06301, 0.02624, 1.0, 0.03955, 0.05951, 0.02416, 1.0, 0.04231, 0.0648, 0.02843, 1.0, 0.03955, 0.05951, 0.02416, 1.0, 0.03955, 0.05951, 0.02416, 1.0, 0.04231, 0.0648, 0.02843, 1.0, 0.03955, 0.05951, 0.02416, 1.0, 0.03955, 0.05951, 0.02416, 1.0, 0.04231, 0.0648, 0.02843, 1.0, 0.03955, 0.05951, 0.02416, 1.0, 0.03955, 0.05951, 0.02416, 1.0, 0.04231, 0.0648, 0.02843, 1.0, 0.03955, 0.05951, 0.02416, 1.0, 0.04374, 0.0648, 0.02732, 1.0, 0.04231, 0.0648, 0.02843, 1.0, 0.04374, 0.0648, 0.02732, 1.0, 0.04519, 0.06663, 0.02843, 1.0, 0.04231, 0.0648, 0.02843, 1.0, 0.04519, 0.06663, 0.02843, 1.0, 0.04374, 0.06663, 0.03071, 1.0, 0.04231, 0.0648, 0.02843, 1.0, 0.04374, 0.06663, 0.03071, 1.0, 0.04519, 0.06663, 0.02843, 1.0, 0.04231, 0.0648, 0.02843, 1.0, 0.04519, 0.06663, 0.02843, 1.0, 0.04092, 0.06301, 0.02843, 1.0, 0.04231, 0.0648, 0.02843, 1.0, 0.04092, 0.06301, 0.02624, 1.0, 0.04231, 0.06301, 0.02732, 1.0, 0.04374, 0.0648, 0.02732, 1.0, 0.03955, 0.05951, 0.02416, 1.0, 0.03955, 0.05951, 0.02416, 1.0, 0.04374, 0.0648, 0.02732, 1.0, 0.04092, 0.06301, 0.02843, 1.0, 0.04519, 0.06663, 0.02843, 1.0, 0.04519, 0.06848, 0.02956, 1.0, 0.04231, 0.06301, 0.02956, 1.0, 0.04092, 0.06301, 0.02732, 1.0, 0.04092, 0.06301, 0.02956, 1.0, 0.04092, 0.0648, 0.02956, 1.0, 0.04231, 0.0648, 0.02843, 1.0, 0.03955, 0.05951, 0.02416, 1.0, 0.03955, 0.05951, 0.02416, 1.0, 0.03955, 0.06125, 0.02519, 1.0, 0.03955, 0.05951, 0.02416, 1.0, 0.04519, 0.06663, 0.02843, 1.0, 0.04374, 0.0648, 0.02732, 1.0, 0.04374, 0.0648, 0.02732, 1.0, 0.04519, 0.06663, 0.02843, 1.0, 0.04092, 0.0648, 0.02732, 1.0, 0.04092, 0.06301, 0.02732, 1.0, 0.04231, 0.0648, 0.02843, 1.0, 0.04231, 0.0648, 0.02843, 1.0, 0.03955, 0.05951, 0.02416, 1.0, 0.03955, 0.05951, 0.02416, 1.0, 0.03955, 0.05951, 0.02416, 1.0, 0.03955, 0.05951, 0.02416, 1.0, 0.04231, 0.06301, 0.02732, 1.0, 0.04092, 0.06301, 0.02624, 1.0, 0.04092, 0.06301, 0.02732, 1.0, 0.04231, 0.06301, 0.02732, 1.0, 0.04374, 0.06663, 0.03071, 1.0, 0.04519, 0.06663, 0.02843, 1.0, 0.04519, 0.06663, 0.02843, 1.0, 0.04519, 0.06663, 0.03071, 1.0, 0.04231, 0.06301, 0.02624, 1.0, 0.04092, 0.0648, 0.02732, 1.0, 0.04231, 0.0648, 0.02843, 1.0, 0.04231, 0.06301, 0.02732, 1.0, 0.04092, 0.06301, 0.02956, 1.0, 0.04231, 0.06301, 0.02732, 1.0, 0.04231, 0.06301, 0.02732, 1.0, 0.04092, 0.0648, 0.02956, 1.0, 0.03955, 0.05951, 0.02416, 1.0, 0.03955, 0.05951, 0.02416, 1.0, 0.03955, 0.05951, 0.02416, 1.0, 0.03955, 0.05951, 0.02416, 1.0, 0.04519, 0.06663, 0.02843, 1.0, 0.04374, 0.06663, 0.03071, 1.0, 0.04519, 0.06663, 0.03071, 1.0, 0.04519, 0.06848, 0.02956, 1.0, 0.03955, 0.05951, 0.02416, 1.0, 0.04231, 0.06301, 0.02624, 1.0, 0.04231, 0.06301, 0.02732, 1.0, 0.03955, 0.06125, 0.02519, 1.0])
me_circle_015.use_remesh_preserve_volume = False
me_circle_015.use_remesh_preserve_attributes = False
me_circle_015.use_mirror_vertex_groups = False
me_circle_015.update()

# ---- objects
ob_circle_015 = bpy.data.objects.new('Circle.015', me_circle_015)

# ---- transforms, parenting, visibility, modifiers, constraints
ob_circle_015.location = (0.0, 0.0, 0.0)
ob_circle_015.rotation_euler = (0.0, -0.0, 1.211)
ob_circle_015.scale = (0.3109, 0.3109, 0.3109)
ob_circle_015.lineart.crease_threshold = 0.0
_m = ob_circle_015.modifiers.new('Solidify', 'SOLIDIFY')
_m.thickness = -0.01
_m.nonmanifold_thickness_mode = 'FIXED'
_m.nonmanifold_merge_threshold = 0.0003
_m = ob_circle_015.modifiers.new('EdgeSplit', 'EDGE_SPLIT')
_m = ob_circle_015.modifiers.new('Triangulate', 'TRIANGULATE')

# ---- collection membership
col_collection_1.objects.link(ob_circle_015)

# ---- scene / render settings (as saved in the file)
scene.frame_start = 1; scene.frame_end = 250; scene.frame_set(1)
scene.render.engine = 'BLENDER_EEVEE_NEXT'
scene.render.resolution_percentage = 50
scene.render.dither_intensity = 0.0
scene.cycles.use_denoising = False
scene.cycles.samples = 10
scene.cycles.sampling_pattern = 'TABULATED_SOBOL'
scene.cycles.light_sampling_threshold = 0.0
scene.cycles.use_adaptive_sampling = False
scene.cycles.use_light_tree = False
scene.cycles.blur_glossy = 0.0
scene.cycles.pixel_filter_type = 'GAUSSIAN'
scene.cycles.sample_clamp_indirect = 0.0
scene.view_settings.view_transform = 'Standard'
bpy.context.view_layer.update()

# ---- added for rendering (the .blend has no active camera and no usable light): camera, sun
cam_auto = bpy.data.cameras.new('AutoCamera')
cam_auto.lens = 50.0
cam_auto.sensor_width = 36.0
cam_auto.clip_end = 1000.0
ob_auto_camera = bpy.data.objects.new('AutoCamera', cam_auto)
scene.collection.objects.link(ob_auto_camera)
ob_auto_camera.location = (15.4528, -19.4721, 13.0243)
ob_auto_camera.rotation_euler = (1.09748, -7.21219e-08, 0.694738)
scene.camera = ob_auto_camera
light_auto_sun = bpy.data.lights.new('AutoSun', 'SUN')
light_auto_sun.energy = 3.0
light_auto_sun.angle = 0.0523599
ob_auto_sun = bpy.data.objects.new('AutoSun', light_auto_sun)
scene.collection.objects.link(ob_auto_sun)
ob_auto_sun.rotation_euler = (0.872665, 0.174533, 0.523599)
bpy.context.view_layer.update()
